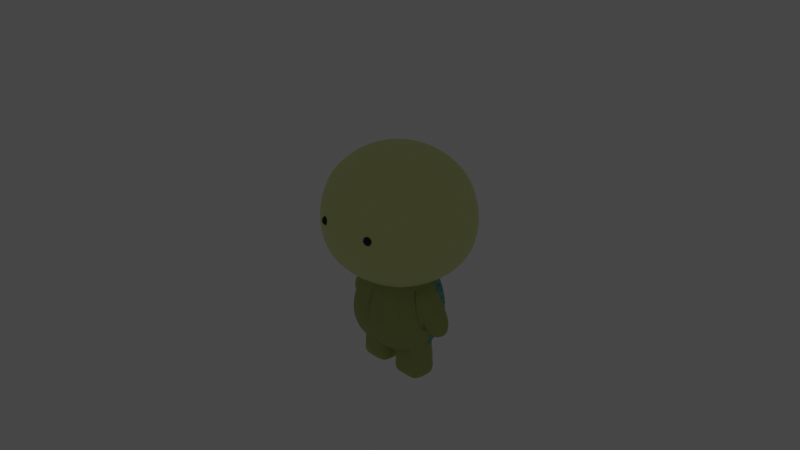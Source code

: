 # Source: miffy.blend  (saved by Blender 3.5.10; exported with 4.5.12 LTS)
import bpy
from mathutils import Matrix  # noqa: F401  (used for matrix-valued properties, if any)

bpy.ops.wm.read_factory_settings(use_empty=True)
scene = bpy.context.scene
scene.name = 'Scene'

# ---- collections
col_collection = bpy.data.collections.new('Collection'); scene.collection.children.link(col_collection)
col_camera___light = bpy.data.collections.new('Camera & Light'); scene.collection.children.link(col_camera___light)

# ---- materials (node trees are filled in below, after node groups)
mat_material = bpy.data.materials.new('Material')
mat_material.alpha_threshold = 0.0
mat_material.use_transparent_shadow = False
mat_material.roughness = 0.5
mat_material.line_color = (0.0, 0.0, 0.0, 1.0)
mat_material_003 = bpy.data.materials.new('Material.003')
mat_material_003.use_transparent_shadow = False
mat_material_002 = bpy.data.materials.new('Material.002')
mat_material_002.use_transparent_shadow = False

# ---- material node trees
mat_material.use_nodes = True; mat_material.node_tree.nodes.clear()
_N = mat_material.node_tree.nodes; _L = mat_material.node_tree.links
n0 = _N.new('ShaderNodeOutputMaterial'); n0.name = 'Material Output'; n0.location = (300, 300)
n1 = _N.new('ShaderNodeBsdfPrincipled'); n1.name = 'Principled BSDF'; n1.location = (10, 300)
n1.distribution = 'GGX'
n1.subsurface_method = 'RANDOM_WALK_SKIN'
n1.inputs[0].default_value = (0.738, 0.8, 0.324, 1.0)
n1.inputs[3].default_value = 1.45
n1.inputs[27].default_value = (0.0, 0.0, 0.0, 1.0)
n1.inputs[28].default_value = 1.0
_L.new(n1.outputs[0], n0.inputs[0])
n0.is_active_output = True
mat_material_003.use_nodes = True; mat_material_003.node_tree.nodes.clear()
_N = mat_material_003.node_tree.nodes; _L = mat_material_003.node_tree.links
n0 = _N.new('ShaderNodeBsdfPrincipled'); n0.name = 'Principled BSDF'; n0.location = (10, 300)
n0.distribution = 'GGX'
n0.subsurface_method = 'RANDOM_WALK_SKIN'
n0.inputs[0].default_value = (0.0, 0.0, 0.0, 1.0)
n0.inputs[3].default_value = 1.45
n0.inputs[27].default_value = (0.0, 0.0, 0.0, 1.0)
n0.inputs[28].default_value = 1.0
n1 = _N.new('ShaderNodeOutputMaterial'); n1.name = 'Material Output'; n1.location = (300, 300)
_L.new(n0.outputs[0], n1.inputs[0])
n1.is_active_output = True
mat_material_002.use_nodes = True; mat_material_002.node_tree.nodes.clear()
_N = mat_material_002.node_tree.nodes; _L = mat_material_002.node_tree.links
n0 = _N.new('ShaderNodeBsdfPrincipled'); n0.name = 'Principled BSDF'; n0.location = (10, 300)
n0.distribution = 'GGX'
n0.subsurface_method = 'RANDOM_WALK_SKIN'
n0.inputs[0].default_value = (0.286, 0.7427, 0.7005, 1.0)
n0.inputs[3].default_value = 1.45
n0.inputs[27].default_value = (0.0, 0.0, 0.0, 1.0)
n0.inputs[28].default_value = 1.0
n1 = _N.new('ShaderNodeOutputMaterial'); n1.name = 'Material Output'; n1.location = (300, 300)
_L.new(n0.outputs[0], n1.inputs[0])
n1.is_active_output = True

# ---- world
world_world = bpy.data.worlds.new('World'); scene.world = world_world
world_world.use_nodes = True; world_world.node_tree.nodes.clear()
_N = world_world.node_tree.nodes; _L = world_world.node_tree.links
n0 = _N.new('ShaderNodeOutputWorld'); n0.name = 'World Output'; n0.location = (300, 300)
n1 = _N.new('ShaderNodeBackground'); n1.name = 'Background'; n1.location = (10, 300)
n1.inputs[0].default_value = (0.05088, 0.05088, 0.05088, 1.0)
_L.new(n1.outputs[0], n0.inputs[0])
n0.is_active_output = True
world_world.color = (0.05088, 0.05088, 0.05088)
world_world.use_sun_shadow = False
world_world.sun_shadow_jitter_overblur = 0.0

# ---- cameras
cam_camera = bpy.data.cameras.new('Camera')
cam_camera.clip_end = 100.0
cam_camera.ortho_scale = 7.314

# ---- lights
light_light = bpy.data.lights.new('Light', 'POINT')
light_light.transmission_factor = 0.0
light_light.energy = 1000.0
light_light.shadow_soft_size = 0.1
light_light.shadow_maximum_resolution = 0.006
light_light.use_absolute_resolution = True

# ---- meshes
me_cube = bpy.data.meshes.new('Cube')
me_cube.from_pydata([(0.5, 0.4793, 0.5), (0.5, 0.4793, -0.4062), (0.5, -0.4793, 0.5), (0.5, -0.4793, -0.4062), (0.2966, 0.5492, -0.4606), (0.0, 0.5843, -0.4873), (0.5729, 0.5492, 0.298), (0.6096, 0.5843, 0.01762), (0.5729, 0.5492, -0.2421), (0.5729, -0.5492, 0.298), (0.6096, -0.5843, 0.01762), (0.5729, -0.5492, -0.2421), (0.2966, -0.5492, 0.5729), (0.0, -0.5843, 0.6096), (0.5729, 0.2844, 0.5729), (0.6096, -2.392e-09, 0.6096), (0.5729, -0.2844, 0.5729), (0.0, -0.5843, -0.4873), (0.2966, -0.5492, -0.4606), (0.0, 0.5843, 0.6096), (0.2966, 0.5492, 0.5729), (0.5729, -0.2844, -0.4606), (0.6096, -2.392e-09, -0.4873), (0.5729, 0.2844, -0.4606), (0.3162, 0.3031, 0.729), (0.0, 0.3193, 0.7818), (0.3331, -6.856e-09, 0.7818), (0.0, 7.428e-09, 0.8395), (0.3162, -0.3031, 0.729), (0.0, -0.3193, 0.7818), (0.3162, -0.6988, -0.2569), (0.3331, -0.7494, 0.01873), (0.3162, -0.6988, 0.3172), (0.0, -0.7494, -0.27), (0.0, -0.8047, 0.01969), (0.0, -0.7494, 0.334), (0.0, 0.3193, -0.6002), (0.3162, 0.3031, -0.5682), (0.0, -5.963e-09, -0.6295), (0.3331, 4.75e-09, -0.6002), (0.0, -0.3193, -0.6002), (0.3162, -0.3031, -0.5682), (0.729, 0.3031, -0.2569), (0.7818, 0.3193, 0.01873), (0.729, 0.3031, 0.3172), (0.7818, -1.4e-08, -0.27), (0.8395, 8.321e-09, 0.01969), (0.7818, 8.321e-09, 0.334), (0.729, -0.3031, -0.2569), (0.7818, -0.3193, 0.01873), (0.729, -0.3031, 0.3172), (0.0, 0.7494, -0.27), (0.0, 0.8047, 0.01969), (0.0, 0.7494, 0.334), (0.3162, 0.6988, -0.2569), (0.3331, 0.7494, 0.01873), (0.3162, 0.6988, 0.3172)], [], [(24, 25, 27, 26), (26, 27, 29, 28), (0, 20, 24, 14), (20, 19, 25, 24), (28, 29, 13, 12), (16, 28, 12, 2), (15, 26, 28, 16), (14, 24, 26, 15), (30, 31, 34, 33), (31, 32, 35, 34), (3, 11, 30, 18), (11, 10, 31, 30), (10, 9, 32, 31), (9, 2, 12, 32), (32, 12, 13, 35), (18, 30, 33, 17), (36, 37, 39, 38), (38, 39, 41, 40), (5, 4, 37, 36), (4, 1, 23, 37), (37, 23, 22, 39), (39, 22, 21, 41), (41, 21, 3, 18), (40, 41, 18, 17), (42, 43, 46, 45), (43, 44, 47, 46), (45, 46, 49, 48), (46, 47, 50, 49), (1, 8, 42, 23), (8, 7, 43, 42), (7, 6, 44, 43), (6, 0, 14, 44), (44, 14, 15, 47), (47, 15, 16, 50), (50, 16, 2, 9), (49, 50, 9, 10), (48, 49, 10, 11), (21, 48, 11, 3), (22, 45, 48, 21), (23, 42, 45, 22), (51, 52, 55, 54), (52, 53, 56, 55), (53, 19, 20, 56), (56, 20, 0, 6), (55, 56, 6, 7), (54, 55, 7, 8), (4, 54, 8, 1), (5, 51, 54, 4)])
me_cube.polygons.foreach_set('use_smooth', [True] * 48)
_uv = me_cube.uv_layers.new(name='UVMap')
_uv.uv.foreach_set('vector', [0.6875, 0.5625, 0.75, 0.5625, 0.75, 0.625, 0.6875, 0.625, 0.6875, 0.625, 0.75, 0.625, 0.75, 0.6875, 0.6875, 0.6875, 0.625, 0.5, 0.6875, 0.5, 0.6875, 0.5625, 0.625, 0.5625, 0.6875, 0.5, 0.75, 0.5, 0.75, 0.5625, 0.6875, 0.5625, 0.6875, 0.6875, 0.75, 0.6875, 0.75, 0.75, 0.6875, 0.75, 0.625, 0.6875, 0.6875, 0.6875, 0.6875, 0.75, 0.625, 0.75, 0.625, 0.625, 0.6875, 0.625, 0.6875, 0.6875, 0.625, 0.6875, 0.625, 0.5625, 0.6875, 0.5625, 0.6875, 0.625, 0.625, 0.625, 0.4375, 0.8125, 0.5, 0.8125, 0.5, 0.875, 0.4375, 0.875, 0.5, 0.8125, 0.5625, 0.8125, 0.5625, 0.875, 0.5, 0.875, 0.375, 0.75, 0.4375, 0.75, 0.4375, 0.8125, 0.375, 0.8125, 0.4375, 0.75, 0.5, 0.75, 0.5, 0.8125, 0.4375, 0.8125, 0.5, 0.75, 0.5625, 0.75, 0.5625, 0.8125, 0.5, 0.8125, 0.5625, 0.75, 0.625, 0.75, 0.625, 0.8125, 0.5625, 0.8125, 0.5625, 0.8125, 0.625, 0.8125, 0.625, 0.875, 0.5625, 0.875, 0.375, 0.8125, 0.4375, 0.8125, 0.4375, 0.875, 0.375, 0.875, 0.25, 0.5625, 0.3125, 0.5625, 0.3125, 0.625, 0.25, 0.625, 0.25, 0.625, 0.3125, 0.625, 0.3125, 0.6875, 0.25, 0.6875, 0.25, 0.5, 0.3125, 0.5, 0.3125, 0.5625, 0.25, 0.5625, 0.3125, 0.5, 0.375, 0.5, 0.375, 0.5625, 0.3125, 0.5625, 0.3125, 0.5625, 0.375, 0.5625, 0.375, 0.625, 0.3125, 0.625, 0.3125, 0.625, 0.375, 0.625, 0.375, 0.6875, 0.3125, 0.6875, 0.3125, 0.6875, 0.375, 0.6875, 0.375, 0.75, 0.3125, 0.75, 0.25, 0.6875, 0.3125, 0.6875, 0.3125, 0.75, 0.25, 0.75, 0.4375, 0.5625, 0.5, 0.5625, 0.5, 0.625, 0.4375, 0.625, 0.5, 0.5625, 0.5625, 0.5625, 0.5625, 0.625, 0.5, 0.625, 0.4375, 0.625, 0.5, 0.625, 0.5, 0.6875, 0.4375, 0.6875, 0.5, 0.625, 0.5625, 0.625, 0.5625, 0.6875, 0.5, 0.6875, 0.375, 0.5, 0.4375, 0.5, 0.4375, 0.5625, 0.375, 0.5625, 0.4375, 0.5, 0.5, 0.5, 0.5, 0.5625, 0.4375, 0.5625, 0.5, 0.5, 0.5625, 0.5, 0.5625, 0.5625, 0.5, 0.5625, 0.5625, 0.5, 0.625, 0.5, 0.625, 0.5625, 0.5625, 0.5625, 0.5625, 0.5625, 0.625, 0.5625, 0.625, 0.625, 0.5625, 0.625, 0.5625, 0.625, 0.625, 0.625, 0.625, 0.6875, 0.5625, 0.6875, 0.5625, 0.6875, 0.625, 0.6875, 0.625, 0.75, 0.5625, 0.75, 0.5, 0.6875, 0.5625, 0.6875, 0.5625, 0.75, 0.5, 0.75, 0.4375, 0.6875, 0.5, 0.6875, 0.5, 0.75, 0.4375, 0.75, 0.375, 0.6875, 0.4375, 0.6875, 0.4375, 0.75, 0.375, 0.75, 0.375, 0.625, 0.4375, 0.625, 0.4375, 0.6875, 0.375, 0.6875, 0.375, 0.5625, 0.4375, 0.5625, 0.4375, 0.625, 0.375, 0.625, 0.4375, 0.375, 0.5, 0.375, 0.5, 0.4375, 0.4375, 0.4375, 0.5, 0.375, 0.5625, 0.375, 0.5625, 0.4375, 0.5, 0.4375, 0.5625, 0.375, 0.625, 0.375, 0.625, 0.4375, 0.5625, 0.4375, 0.5625, 0.4375, 0.625, 0.4375, 0.625, 0.5, 0.5625, 0.5, 0.5, 0.4375, 0.5625, 0.4375, 0.5625, 0.5, 0.5, 0.5, 0.4375, 0.4375, 0.5, 0.4375, 0.5, 0.5, 0.4375, 0.5, 0.375, 0.4375, 0.4375, 0.4375, 0.4375, 0.5, 0.375, 0.5, 0.375, 0.375, 0.4375, 0.375, 0.4375, 0.4375, 0.375, 0.4375])
me_cube.materials.append(mat_material)
me_cube.use_mirror_vertex_groups = False
me_cube.update()
me_sphere = bpy.data.meshes.new('Sphere')
me_sphere.from_pydata([(0.0, 0.9239, 0.3827), (0.0, 1.0, 0.0), (0.0, 0.9239, -0.3827), (0.0, 0.3827, -0.9239), (0.1464, 0.3536, 0.9239), (0.2706, 0.6533, 0.7071), (0.3536, 0.8536, 0.3827), (0.3827, 0.9239, 0.0), (0.3536, 0.8536, -0.3827), (0.2706, 0.6533, -0.7071), (0.1464, 0.3536, -0.9239), (0.2706, 0.2706, 0.9239), (0.5, 0.5, 0.7071), (0.6533, 0.6533, 0.3827), (0.7071, 0.7071, 0.0), (0.6533, 0.6533, -0.3827), (0.5, 0.5, -0.7071), (0.2706, 0.2706, -0.9239), (0.3536, 0.1464, 0.9239), (0.6533, 0.2706, 0.7071), (0.8536, 0.3536, 0.3827), (0.9239, 0.3827, 0.0), (0.8536, 0.3536, -0.3827), (0.6533, 0.2706, -0.7071), (0.3536, 0.1464, -0.9239), (0.3827, -4.47e-08, 0.9239), (0.7071, -8.941e-08, 0.7071), (0.9239, -1.192e-07, 0.3827), (1.0, -1.49e-07, 0.0), (0.9239, -1.192e-07, -0.3827), (0.7071, -8.941e-08, -0.7071), (0.3827, -4.47e-08, -0.9239), (0.3536, -0.1464, 0.9239), (0.6533, -0.2706, 0.7071), (0.8536, -0.3536, 0.3827), (0.9239, -0.3827, 0.0), (0.8536, -0.3536, -0.3827), (0.6533, -0.2706, -0.7071), (0.3536, -0.1464, -0.9239), (0.2706, -0.2706, 0.9239), (0.5, -0.5, 0.7071), (0.6533, -0.6533, 0.3827), (0.7071, -0.7071, 0.0), (0.6533, -0.6533, -0.3827), (0.5, -0.5, -0.7071), (0.2706, -0.2706, -0.9239), (0.1464, -0.3536, 0.9239), (0.2706, -0.6533, 0.7071), (0.3536, -0.8536, 0.3827), (0.3827, -0.9239, 0.0), (0.3536, -0.8536, -0.3827), (0.2706, -0.6533, -0.7071), (0.1464, -0.3536, -0.9239), (-1.192e-07, -0.3827, 0.9239), (-2.235e-07, -0.7071, 0.7071), (-2.384e-07, -0.9239, 0.3827), (-3.576e-07, -1.0, 0.0), (-2.384e-07, -0.9239, -0.3827), (-2.235e-07, -0.7071, -0.7071), (-1.192e-07, -0.3827, -0.9239), (0.0, 0.0, -1.0), (0.0, 0.0, 1.0), (-0.1464, -0.3536, 0.9239), (-0.2706, -0.6533, 0.7071), (-0.3536, -0.8536, 0.3827), (-0.3827, -0.9239, 0.0), (-0.3536, -0.8536, -0.3827), (-0.2706, -0.6533, -0.7071), (-0.1464, -0.3536, -0.9239), (-0.2706, -0.2706, 0.9239), (-0.5, -0.5, 0.7071), (-0.6533, -0.6533, 0.3827), (-0.7071, -0.7071, 0.0), (-0.6533, -0.6533, -0.3827), (-0.5, -0.5, -0.7071), (-0.2706, -0.2706, -0.9239), (-0.3536, -0.1464, 0.9239), (-0.6533, -0.2706, 0.7071), (-0.8536, -0.3536, 0.3827), (-0.9239, -0.3827, 0.0), (-0.8536, -0.3536, -0.3827), (-0.6533, -0.2706, -0.7071), (-0.3536, -0.1464, -0.9239), (-0.3827, 1.788e-07, 0.9239), (-0.7071, 3.278e-07, 0.7071), (-0.9239, 3.576e-07, 0.3827), (-1.0, 5.066e-07, 0.0), (-0.9239, 3.576e-07, -0.3827), (-0.7071, 3.278e-07, -0.7071), (-0.3827, 1.788e-07, -0.9239), (-0.3536, 0.1464, 0.9239), (-0.6533, 0.2706, 0.7071), (-0.8536, 0.3536, 0.3827), (-0.9239, 0.3827, 0.0), (-0.8536, 0.3536, -0.3827), (-0.6533, 0.2706, -0.7071), (-0.3536, 0.1464, -0.9239), (-0.2706, 0.2706, 0.9239), (-0.5, 0.5, 0.7071), (-0.6533, 0.6533, 0.3827), (-0.7071, 0.7071, 0.0), (-0.6533, 0.6533, -0.3827), (-0.5, 0.5, -0.7071), (-0.2706, 0.2706, -0.9239), (-0.1464, 0.3536, 0.9239), (-0.2706, 0.6533, 0.7071), (-0.3536, 0.8536, 0.3827), (-0.3827, 0.9239, 0.0), (-0.3536, 0.8536, -0.3827), (-0.2706, 0.6533, -0.7071), (-0.1464, 0.3536, -0.9239), (2.384e-07, 0.3827, 0.9239), (4.47e-07, 0.7071, 0.7071), (4.47e-07, 0.7071, -0.7071)], [], [(1, 0, 6, 7), (112, 111, 4, 5), (3, 113, 9, 10), (2, 1, 7, 8), (0, 112, 5, 6), (111, 61, 4), (60, 3, 10), (113, 2, 8, 9), (10, 9, 16, 17), (8, 7, 14, 15), (6, 5, 12, 13), (4, 61, 11), (60, 10, 17), (9, 8, 15, 16), (7, 6, 13, 14), (5, 4, 11, 12), (11, 61, 18), (60, 17, 24), (16, 15, 22, 23), (14, 13, 20, 21), (12, 11, 18, 19), (17, 16, 23, 24), (15, 14, 21, 22), (13, 12, 19, 20), (23, 22, 29, 30), (21, 20, 27, 28), (19, 18, 25, 26), (24, 23, 30, 31), (22, 21, 28, 29), (20, 19, 26, 27), (18, 61, 25), (60, 24, 31), (31, 30, 37, 38), (29, 28, 35, 36), (27, 26, 33, 34), (25, 61, 32), (60, 31, 38), (30, 29, 36, 37), (28, 27, 34, 35), (26, 25, 32, 33), (36, 35, 42, 43), (34, 33, 40, 41), (32, 61, 39), (60, 38, 45), (37, 36, 43, 44), (35, 34, 41, 42), (33, 32, 39, 40), (38, 37, 44, 45), (60, 45, 52), (44, 43, 50, 51), (42, 41, 48, 49), (40, 39, 46, 47), (45, 44, 51, 52), (43, 42, 49, 50), (41, 40, 47, 48), (39, 61, 46), (49, 48, 55, 56), (47, 46, 53, 54), (52, 51, 58, 59), (50, 49, 56, 57), (48, 47, 54, 55), (46, 61, 53), (60, 52, 59), (51, 50, 57, 58), (59, 58, 67, 68), (57, 56, 65, 66), (55, 54, 63, 64), (53, 61, 62), (60, 59, 68), (58, 57, 66, 67), (56, 55, 64, 65), (54, 53, 62, 63), (64, 63, 70, 71), (62, 61, 69), (60, 68, 75), (67, 66, 73, 74), (65, 64, 71, 72), (63, 62, 69, 70), (68, 67, 74, 75), (66, 65, 72, 73), (60, 75, 82), (74, 73, 80, 81), (72, 71, 78, 79), (70, 69, 76, 77), (75, 74, 81, 82), (73, 72, 79, 80), (71, 70, 77, 78), (69, 61, 76), (77, 76, 83, 84), (82, 81, 88, 89), (80, 79, 86, 87), (78, 77, 84, 85), (76, 61, 83), (60, 82, 89), (81, 80, 87, 88), (79, 78, 85, 86), (89, 88, 95, 96), (87, 86, 93, 94), (85, 84, 91, 92), (83, 61, 90), (60, 89, 96), (88, 87, 94, 95), (86, 85, 92, 93), (84, 83, 90, 91), (90, 61, 97), (60, 96, 103), (95, 94, 101, 102), (93, 92, 99, 100), (91, 90, 97, 98), (96, 95, 102, 103), (94, 93, 100, 101), (92, 91, 98, 99), (102, 101, 108, 109), (100, 99, 106, 107), (98, 97, 104, 105), (103, 102, 109, 110), (101, 100, 107, 108), (99, 98, 105, 106), (97, 61, 104), (60, 103, 110), (110, 109, 113, 3), (108, 107, 1, 2), (106, 105, 112, 0), (104, 61, 111), (60, 110, 3), (109, 108, 2, 113), (107, 106, 0, 1), (105, 104, 111, 112)])
me_sphere.polygons.foreach_set('use_smooth', [True] * 128)
_uv = me_sphere.uv_layers.new(name='UVMap')
_uv.uv.foreach_set('vector', [0.75, 0.5, 0.75, 0.625, 0.6875, 0.625, 0.6875, 0.5, 0.75, 0.75, 0.75, 0.875, 0.6875, 0.875, 0.6875, 0.75, 0.75, 0.125, 0.75, 0.25, 0.6875, 0.25, 0.6875, 0.125, 0.75, 0.375, 0.75, 0.5, 0.6875, 0.5, 0.6875, 0.375, 0.75, 0.625, 0.75, 0.75, 0.6875, 0.75, 0.6875, 0.625, 0.75, 0.875, 0.7187, 1.0, 0.6875, 0.875, 0.7188, 0.0, 0.75, 0.125, 0.6875, 0.125, 0.75, 0.25, 0.75, 0.375, 0.6875, 0.375, 0.6875, 0.25, 0.6875, 0.125, 0.6875, 0.25, 0.625, 0.25, 0.625, 0.125, 0.6875, 0.375, 0.6875, 0.5, 0.625, 0.5, 0.625, 0.375, 0.6875, 0.625, 0.6875, 0.75, 0.625, 0.75, 0.625, 0.625, 0.6875, 0.875, 0.6562, 1.0, 0.625, 0.875, 0.6562, 0.0, 0.6875, 0.125, 0.625, 0.125, 0.6875, 0.25, 0.6875, 0.375, 0.625, 0.375, 0.625, 0.25, 0.6875, 0.5, 0.6875, 0.625, 0.625, 0.625, 0.625, 0.5, 0.6875, 0.75, 0.6875, 0.875, 0.625, 0.875, 0.625, 0.75, 0.625, 0.875, 0.5938, 1.0, 0.5625, 0.875, 0.5938, 0.0, 0.625, 0.125, 0.5625, 0.125, 0.625, 0.25, 0.625, 0.375, 0.5625, 0.375, 0.5625, 0.25, 0.625, 0.5, 0.625, 0.625, 0.5625, 0.625, 0.5625, 0.5, 0.625, 0.75, 0.625, 0.875, 0.5625, 0.875, 0.5625, 0.75, 0.625, 0.125, 0.625, 0.25, 0.5625, 0.25, 0.5625, 0.125, 0.625, 0.375, 0.625, 0.5, 0.5625, 0.5, 0.5625, 0.375, 0.625, 0.625, 0.625, 0.75, 0.5625, 0.75, 0.5625, 0.625, 0.5625, 0.25, 0.5625, 0.375, 0.5, 0.375, 0.5, 0.25, 0.5625, 0.5, 0.5625, 0.625, 0.5, 0.625, 0.5, 0.5, 0.5625, 0.75, 0.5625, 0.875, 0.5, 0.875, 0.5, 0.75, 0.5625, 0.125, 0.5625, 0.25, 0.5, 0.25, 0.5, 0.125, 0.5625, 0.375, 0.5625, 0.5, 0.5, 0.5, 0.5, 0.375, 0.5625, 0.625, 0.5625, 0.75, 0.5, 0.75, 0.5, 0.625, 0.5625, 0.875, 0.5312, 1.0, 0.5, 0.875, 0.5312, 0.0, 0.5625, 0.125, 0.5, 0.125, 0.5, 0.125, 0.5, 0.25, 0.4375, 0.25, 0.4375, 0.125, 0.5, 0.375, 0.5, 0.5, 0.4375, 0.5, 0.4375, 0.375, 0.5, 0.625, 0.5, 0.75, 0.4375, 0.75, 0.4375, 0.625, 0.5, 0.875, 0.4687, 1.0, 0.4375, 0.875, 0.4687, 0.0, 0.5, 0.125, 0.4375, 0.125, 0.5, 0.25, 0.5, 0.375, 0.4375, 0.375, 0.4375, 0.25, 0.5, 0.5, 0.5, 0.625, 0.4375, 0.625, 0.4375, 0.5, 0.5, 0.75, 0.5, 0.875, 0.4375, 0.875, 0.4375, 0.75, 0.4375, 0.375, 0.4375, 0.5, 0.375, 0.5, 0.375, 0.375, 0.4375, 0.625, 0.4375, 0.75, 0.375, 0.75, 0.375, 0.625, 0.4375, 0.875, 0.4062, 1.0, 0.375, 0.875, 0.4062, 0.0, 0.4375, 0.125, 0.375, 0.125, 0.4375, 0.25, 0.4375, 0.375, 0.375, 0.375, 0.375, 0.25, 0.4375, 0.5, 0.4375, 0.625, 0.375, 0.625, 0.375, 0.5, 0.4375, 0.75, 0.4375, 0.875, 0.375, 0.875, 0.375, 0.75, 0.4375, 0.125, 0.4375, 0.25, 0.375, 0.25, 0.375, 0.125, 0.3437, 0.0, 0.375, 0.125, 0.3125, 0.125, 0.375, 0.25, 0.375, 0.375, 0.3125, 0.375, 0.3125, 0.25, 0.375, 0.5, 0.375, 0.625, 0.3125, 0.625, 0.3125, 0.5, 0.375, 0.75, 0.375, 0.875, 0.3125, 0.875, 0.3125, 0.75, 0.375, 0.125, 0.375, 0.25, 0.3125, 0.25, 0.3125, 0.125, 0.375, 0.375, 0.375, 0.5, 0.3125, 0.5, 0.3125, 0.375, 0.375, 0.625, 0.375, 0.75, 0.3125, 0.75, 0.3125, 0.625, 0.375, 0.875, 0.3437, 1.0, 0.3125, 0.875, 0.3125, 0.5, 0.3125, 0.625, 0.25, 0.625, 0.25, 0.5, 0.3125, 0.75, 0.3125, 0.875, 0.25, 0.875, 0.25, 0.75, 0.3125, 0.125, 0.3125, 0.25, 0.25, 0.25, 0.25, 0.125, 0.3125, 0.375, 0.3125, 0.5, 0.25, 0.5, 0.25, 0.375, 0.3125, 0.625, 0.3125, 0.75, 0.25, 0.75, 0.25, 0.625, 0.3125, 0.875, 0.2812, 1.0, 0.25, 0.875, 0.2812, 0.0, 0.3125, 0.125, 0.25, 0.125, 0.3125, 0.25, 0.3125, 0.375, 0.25, 0.375, 0.25, 0.25, 0.25, 0.125, 0.25, 0.25, 0.1875, 0.25, 0.1875, 0.125, 0.25, 0.375, 0.25, 0.5, 0.1875, 0.5, 0.1875, 0.375, 0.25, 0.625, 0.25, 0.75, 0.1875, 0.75, 0.1875, 0.625, 0.25, 0.875, 0.2187, 1.0, 0.1875, 0.875, 0.2187, 0.0, 0.25, 0.125, 0.1875, 0.125, 0.25, 0.25, 0.25, 0.375, 0.1875, 0.375, 0.1875, 0.25, 0.25, 0.5, 0.25, 0.625, 0.1875, 0.625, 0.1875, 0.5, 0.25, 0.75, 0.25, 0.875, 0.1875, 0.875, 0.1875, 0.75, 0.1875, 0.625, 0.1875, 0.75, 0.125, 0.75, 0.125, 0.625, 0.1875, 0.875, 0.1562, 1.0, 0.125, 0.875, 0.1562, 0.0, 0.1875, 0.125, 0.125, 0.125, 0.1875, 0.25, 0.1875, 0.375, 0.125, 0.375, 0.125, 0.25, 0.1875, 0.5, 0.1875, 0.625, 0.125, 0.625, 0.125, 0.5, 0.1875, 0.75, 0.1875, 0.875, 0.125, 0.875, 0.125, 0.75, 0.1875, 0.125, 0.1875, 0.25, 0.125, 0.25, 0.125, 0.125, 0.1875, 0.375, 0.1875, 0.5, 0.125, 0.5, 0.125, 0.375, 0.09375, 0.0, 0.125, 0.125, 0.0625, 0.125, 0.125, 0.25, 0.125, 0.375, 0.0625, 0.375, 0.0625, 0.25, 0.125, 0.5, 0.125, 0.625, 0.0625, 0.625, 0.0625, 0.5, 0.125, 0.75, 0.125, 0.875, 0.0625, 0.875, 0.0625, 0.75, 0.125, 0.125, 0.125, 0.25, 0.0625, 0.25, 0.0625, 0.125, 0.125, 0.375, 0.125, 0.5, 0.0625, 0.5, 0.0625, 0.375, 0.125, 0.625, 0.125, 0.75, 0.0625, 0.75, 0.0625, 0.625, 0.125, 0.875, 0.09375, 1.0, 0.0625, 0.875, 0.0625, 0.75, 0.0625, 0.875, 0.0, 0.875, 0.0, 0.75, 0.0625, 0.125, 0.0625, 0.25, 0.0, 0.25, 0.0, 0.125, 0.0625, 0.375, 0.0625, 0.5, 0.0, 0.5, 0.0, 0.375, 0.0625, 0.625, 0.0625, 0.75, 0.0, 0.75, 0.0, 0.625, 0.0625, 0.875, 0.03125, 1.0, 0.0, 0.875, 0.03125, 0.0, 0.0625, 0.125, 0.0, 0.125, 0.0625, 0.25, 0.0625, 0.375, 0.0, 0.375, 0.0, 0.25, 0.0625, 0.5, 0.0625, 0.625, 0.0, 0.625, 0.0, 0.5, 1.0, 0.125, 1.0, 0.25, 0.9375, 0.25, 0.9375, 0.125, 1.0, 0.375, 1.0, 0.5, 0.9375, 0.5, 0.9375, 0.375, 1.0, 0.625, 1.0, 0.75, 0.9375, 0.75, 0.9375, 0.625, 1.0, 0.875, 0.9687, 1.0, 0.9375, 0.875, 0.9687, 0.0, 1.0, 0.125, 0.9375, 0.125, 1.0, 0.25, 1.0, 0.375, 0.9375, 0.375, 0.9375, 0.25, 1.0, 0.5, 1.0, 0.625, 0.9375, 0.625, 0.9375, 0.5, 1.0, 0.75, 1.0, 0.875, 0.9375, 0.875, 0.9375, 0.75, 0.9375, 0.875, 0.9062, 1.0, 0.875, 0.875, 0.9062, 0.0, 0.9375, 0.125, 0.875, 0.125, 0.9375, 0.25, 0.9375, 0.375, 0.875, 0.375, 0.875, 0.25, 0.9375, 0.5, 0.9375, 0.625, 0.875, 0.625, 0.875, 0.5, 0.9375, 0.75, 0.9375, 0.875, 0.875, 0.875, 0.875, 0.75, 0.9375, 0.125, 0.9375, 0.25, 0.875, 0.25, 0.875, 0.125, 0.9375, 0.375, 0.9375, 0.5, 0.875, 0.5, 0.875, 0.375, 0.9375, 0.625, 0.9375, 0.75, 0.875, 0.75, 0.875, 0.625, 0.875, 0.25, 0.875, 0.375, 0.8125, 0.375, 0.8125, 0.25, 0.875, 0.5, 0.875, 0.625, 0.8125, 0.625, 0.8125, 0.5, 0.875, 0.75, 0.875, 0.875, 0.8125, 0.875, 0.8125, 0.75, 0.875, 0.125, 0.875, 0.25, 0.8125, 0.25, 0.8125, 0.125, 0.875, 0.375, 0.875, 0.5, 0.8125, 0.5, 0.8125, 0.375, 0.875, 0.625, 0.875, 0.75, 0.8125, 0.75, 0.8125, 0.625, 0.875, 0.875, 0.8437, 1.0, 0.8125, 0.875, 0.8437, 0.0, 0.875, 0.125, 0.8125, 0.125, 0.8125, 0.125, 0.8125, 0.25, 0.75, 0.25, 0.75, 0.125, 0.8125, 0.375, 0.8125, 0.5, 0.75, 0.5, 0.75, 0.375, 0.8125, 0.625, 0.8125, 0.75, 0.75, 0.75, 0.75, 0.625, 0.8125, 0.875, 0.7812, 1.0, 0.75, 0.875, 0.7812, 0.0, 0.8125, 0.125, 0.75, 0.125, 0.8125, 0.25, 0.8125, 0.375, 0.75, 0.375, 0.75, 0.25, 0.8125, 0.5, 0.8125, 0.625, 0.75, 0.625, 0.75, 0.5, 0.8125, 0.75, 0.8125, 0.875, 0.75, 0.875, 0.75, 0.75])
me_sphere.materials.append(mat_material_003)
me_sphere.update()
me_cube_001 = bpy.data.meshes.new('Cube.001')
me_cube_001.from_pydata([(0.3862, -0.49, -0.5291), (0.4295, -0.5508, 0.5531), (0.3769, -0.2868, -0.6005), (0.5449, 0.01947, 0.6187), (0.5138, -0.2659, 0.576), (0.4926, -0.643, 0.3076), (0.5697, -0.6897, -0.08334), (0.4922, -0.5907, -0.3885), (0.0, -0.5705, -0.5043), (0.1993, -0.5566, -0.5257), (0.2444, -0.6226, 0.6543), (-0.009739, -0.6075, 0.6704), (0.6183, -0.01206, -0.5104), (0.7736, -0.004367, -0.09924), (0.5717, -0.3249, -0.4857), (0.7197, -0.3146, -0.09715), (0.6345, -0.293, 0.3024), (0.2676, -0.7419, -0.2997), (0.3091, -0.8063, 0.001221), (0.3011, -0.7619, 0.3353), (0.0, -0.7863, -0.3047), (0.0, -0.8412, 0.005769), (-0.001601, -0.7794, 0.3426), (0.0, -0.009737, -0.662), (0.1063, -0.01075, -0.6777), (0.0, -0.2988, -0.6115), (0.111, -0.3003, -0.6272), (0.2469, 0.3691, 0.8737), (-0.007059, 0.3524, 0.9062), (0.2679, 0.02829, 0.9505), (-0.002836, 0.02701, 0.9856), (0.2531, -0.3279, 0.87), (-0.007284, -0.3163, 0.9002), (0.3769, -0.2868, -0.6005), (0.3769, 0.2662, -0.6011), (0.5717, 0.3034, -0.4868), (0.6183, -0.01206, -0.5104), (0.5717, -0.3249, -0.4857), (0.111, 0.2816, -0.6279), (0.1063, -0.01075, -0.6777), (0.111, -0.3003, -0.6272), (0.3769, -0.2868, -0.6005), (0.3769, 0.2662, -0.6011), (0.5717, 0.3034, -0.4868), (0.6183, -0.01206, -0.5104), (0.5717, -0.3249, -0.4857), (0.111, 0.2816, -0.6279), (0.1063, -0.01075, -0.6777), (0.111, -0.3003, -0.6272), (0.3769, -0.2868, -0.6005), (0.3769, 0.2662, -0.6011), (0.5717, 0.3034, -0.4868), (0.6183, -0.01206, -0.5104), (0.5717, -0.3249, -0.4857), (0.111, 0.2816, -0.6279), (0.1063, -0.01075, -0.6777), (0.111, -0.3003, -0.6272), (0.3769, -0.2868, -0.6005), (0.3769, 0.2662, -0.6011), (0.5717, 0.3034, -0.4868), (0.6183, -0.01206, -0.5104), (0.5717, -0.3249, -0.4857), (0.111, 0.2816, -0.6279), (0.1063, -0.01075, -0.6777), (0.111, -0.3003, -0.6272), (0.3769, -0.2868, -0.6005), (0.3769, 0.2662, -0.6011), (0.5717, 0.3034, -0.4868), (0.6183, -0.01206, -0.5104), (0.5717, -0.3249, -0.4857), (0.111, 0.2816, -0.6279), (0.1063, -0.01075, -0.6777), (0.111, -0.3003, -0.6272), (0.3769, -0.2868, -0.6005), (0.3769, 0.2662, -0.6011), (0.5717, 0.3034, -0.4868), (0.6183, -0.01206, -0.5104), (0.5717, -0.3249, -0.4857), (0.111, 0.2816, -0.6279), (0.1063, -0.01075, -0.6777), (0.111, -0.3003, -0.6272), (0.3769, -0.2868, -0.6005), (0.3769, 0.2662, -0.6011), (0.5717, 0.3034, -0.4868), (0.6183, -0.01206, -0.5104), (0.5717, -0.3249, -0.4857), (0.111, 0.2816, -0.6279), (0.1063, -0.01075, -0.6777), (0.111, -0.3003, -0.6272), (0.3769, -0.2868, -0.6005), (0.3769, 0.2662, -0.6011), (0.5717, 0.3034, -0.4868), (0.6183, -0.01206, -0.5104), (0.5717, -0.3249, -0.4857), (0.111, 0.2816, -0.6279), (0.1063, -0.01075, -0.6777), (0.111, -0.3003, -0.6272), (0.3769, -0.2868, -0.6005), (0.3769, 0.2662, -0.6011), (0.5717, 0.3034, -0.4868), (0.6183, -0.01206, -0.5104), (0.5717, -0.3249, -0.4857), (0.111, 0.2816, -0.6279), (0.1063, -0.01075, -0.6777), (0.111, -0.3003, -0.6272), (0.3769, -0.2868, -0.6005), (0.3769, 0.2662, -0.6011), (0.5717, 0.3034, -0.4868), (0.6183, -0.01206, -0.5104), (0.5717, -0.3249, -0.4857), (0.111, 0.2816, -0.6279), (0.1063, -0.01075, -0.6777), (0.111, -0.3003, -0.6272), (0.3769, -0.2868, -0.6005), (0.3769, 0.2662, -0.6011), (0.5717, 0.3034, -0.4868), (0.6183, -0.01206, -0.5104), (0.5717, -0.3249, -0.4857), (0.111, 0.2816, -0.6279), (0.1063, -0.01075, -0.6777), (0.111, -0.3003, -0.6272), (0.3769, -0.2868, -0.6005), (0.3769, 0.2662, -0.6011), (0.5717, 0.3034, -0.4868), (0.6183, -0.01206, -0.5104), (0.5717, -0.3249, -0.4857), (0.111, 0.2816, -0.6279), (0.1063, -0.01075, -0.6777), (0.111, -0.3003, -0.6272), (0.3769, -0.2868, -0.6005), (0.3769, 0.2662, -0.6011), (0.5717, 0.3034, -0.4868), (0.6183, -0.01206, -0.5104), (0.5717, -0.3249, -0.4857), (0.111, 0.2816, -0.6279), (0.1063, -0.01075, -0.6777), (0.111, -0.3003, -0.6272), (0.3769, -0.2868, -0.6005), (0.3769, 0.2662, -0.6011), (0.5717, 0.3034, -0.4868), (0.6183, -0.01206, -0.5104), (0.5717, -0.3249, -0.4857), (0.111, 0.2816, -0.6279), (0.1063, -0.01075, -0.6777), (0.111, -0.3003, -0.6272), (0.3769, -0.2868, -0.6005), (0.3769, 0.2662, -0.6011), (0.5717, 0.3034, -0.4868), (0.6183, -0.01206, -0.5104), (0.5717, -0.3249, -0.4857), (0.111, 0.2816, -0.6279), (0.1063, -0.01075, -0.6777), (0.111, -0.3003, -0.6272), (0.3769, -0.2868, -0.6005), (0.3769, 0.2662, -0.6011), (0.5717, 0.3034, -0.4868), (0.6183, -0.01206, -0.5104), (0.5717, -0.3249, -0.4857), (0.111, 0.2816, -0.6279), (0.1063, -0.01075, -0.6777), (0.111, -0.3003, -0.6272), (0.3769, -0.2868, -0.6005), (0.3769, 0.2662, -0.6011), (0.5717, 0.3034, -0.4868), (0.6183, -0.01206, -0.5104), (0.5717, -0.3249, -0.4857), (0.111, 0.2816, -0.6279), (0.1063, -0.01075, -0.6777), (0.111, -0.3003, -0.6272), (0.3769, -0.2868, -0.6005), (0.3769, 0.2662, -0.6011), (0.5717, 0.3034, -0.4868), (0.6183, -0.01206, -0.5104), (0.5717, -0.3249, -0.4857), (0.111, 0.2816, -0.6279), (0.1063, -0.01075, -0.6777), (0.111, -0.3003, -0.6272), (0.3769, -0.2868, -0.6005), (0.3769, 0.2662, -0.6011), (0.5717, 0.3034, -0.4868), (0.6183, -0.01206, -0.5104), (0.5717, -0.3249, -0.4857), (0.111, 0.2816, -0.6279), (0.1063, -0.01075, -0.6777), (0.111, -0.3003, -0.6272), (0.3769, -0.2868, -0.6005), (0.3769, 0.2662, -0.6011), (0.5717, 0.3034, -0.4868), (0.6183, -0.01206, -0.5104), (0.5717, -0.3249, -0.4857), (0.111, 0.2816, -0.6279), (0.1063, -0.01075, -0.6777), (0.111, -0.3003, -0.6272), (0.3769, -0.2868, -0.6005), (0.3769, 0.2662, -0.6011), (0.5717, 0.3034, -0.4868), (0.6183, -0.01206, -0.5104), (0.5717, -0.3249, -0.4857), (0.111, 0.2816, -0.6279), (0.1063, -0.01075, -0.6777), (0.111, -0.3003, -0.6272), (0.3769, -0.2868, -0.6005), (0.3769, 0.2662, -0.6011), (0.5717, 0.3034, -0.4868), (0.6183, -0.01206, -0.5104), (0.5717, -0.3249, -0.4857), (0.111, 0.2816, -0.6279), (0.1063, -0.01075, -0.6777), (0.111, -0.3003, -0.6272), (0.3769, -0.2868, -0.6005), (0.3769, 0.2662, -0.6011), (0.5717, 0.3034, -0.4868), (0.6183, -0.01206, -0.5104), (0.5717, -0.3249, -0.4857), (0.111, 0.2816, -0.6279), (0.1063, -0.01075, -0.6777), (0.111, -0.3003, -0.6272), (0.3769, -0.2868, -0.6005), (0.3769, 0.2662, -0.6011), (0.5717, 0.3034, -0.4868), (0.6183, -0.01206, -0.5104), (0.5717, -0.3249, -0.4857), (0.111, 0.2816, -0.6279), (0.1063, -0.01075, -0.6777), (0.111, -0.3003, -0.6272), (0.3769, -0.2868, -0.6005), (0.3769, 0.2662, -0.6011), (0.5717, 0.3034, -0.4868), (0.6183, -0.01206, -0.5104), (0.5717, -0.3249, -0.4857), (0.111, 0.2816, -0.6279), (0.1063, -0.01075, -0.6777), (0.111, -0.3003, -0.6272), (0.374, -0.2882, -0.5696), (0.374, 0.2688, -0.5703), (0.5892, 0.289, -0.583), (0.6294, -0.01283, -0.5827), (0.5892, -0.3129, -0.5825), (0.1111, 0.2842, -0.555), (0.1063, -0.007785, -0.5547), (0.1111, -0.2994, -0.5541), (0.3825, -0.2944, -0.7293), (0.3825, 0.2705, -0.7296), (0.6138, 0.2889, -0.7342), (0.6538, -0.01309, -0.7342), (0.6138, -0.3145, -0.7339), (0.1002, 0.2907, -0.7299), (0.09521, -0.01167, -0.7297), (0.1002, -0.3129, -0.7295), (0.3825, -0.2944, -0.8966), (0.3825, 0.2685, -0.8966), (0.6146, 0.287, -0.8966), (0.6543, -0.01299, -0.8966), (0.6146, -0.3129, -0.8966), (0.1002, 0.2874, -0.8966), (0.09521, -0.01299, -0.8966), (0.1002, -0.3129, -0.8966), (0.3828, -0.3014, -0.8966), (0.3828, 0.2754, -0.8966), (0.6207, 0.2944, -0.8966), (0.6614, -0.01299, -0.8966), (0.6207, -0.3203, -0.8966), (0.09359, 0.2948, -0.8966), (0.0885, -0.01299, -0.8966), (0.09359, -0.3203, -0.8966), (0.3828, -0.3014, -1.054), (0.3828, 0.2754, -1.054), (0.6207, 0.2944, -1.054), (0.6614, -0.01299, -1.054), (0.6207, -0.3203, -1.054), (0.09359, 0.2944, -1.054), (0.0885, -0.01299, -1.054), (0.09359, -0.3203, -1.054), (0.3772, -0.1922, -1.054), (0.3772, 0.1663, -1.054), (0.5251, 0.178, -1.054), (0.5504, -0.01299, -1.054), (0.5251, -0.204, -1.054), (0.1974, 0.178, -1.054), (0.1943, -0.01299, -1.054), (0.1974, -0.204, -1.054), (0.368, -0.01299, -1.054), (0.5114, 0.3037, 0.5759), (0.5449, 0.01947, 0.6187), (0.5138, -0.2659, 0.576), (0.7197, 0.3078, -0.09805), (0.6345, 0.3129, 0.3012), (0.7736, -0.004367, -0.09924), (0.7197, -0.3146, -0.09715), (0.6345, -0.293, 0.3024), (0.5114, 0.3037, 0.5759), (0.5449, 0.01947, 0.6187), (0.5138, -0.2659, 0.576), (0.7197, 0.3078, -0.09805), (0.6345, 0.3129, 0.3012), (0.7736, -0.004367, -0.09924), (0.7197, -0.3146, -0.09715), (0.6345, -0.293, 0.3024), (0.5114, 0.3037, 0.5759), (0.5449, 0.01947, 0.6187), (0.5138, -0.2659, 0.576), (0.7197, 0.3078, -0.09805), (0.6345, 0.3129, 0.3012), (0.7736, -0.004367, -0.09924), (0.7197, -0.3146, -0.09715), (0.6345, -0.293, 0.3024), (0.7736, -0.004367, -0.09924), (0.5114, 0.3037, 0.5759), (0.5449, 0.01947, 0.6187), (0.5138, -0.2659, 0.576), (0.7197, 0.3078, -0.09805), (0.6345, 0.3129, 0.3012), (0.7736, -0.004367, -0.09924), (0.7197, -0.3146, -0.09715), (0.6345, -0.293, 0.3024), (0.5114, 0.3037, 0.5759), (0.5449, 0.01947, 0.6187), (0.5138, -0.2659, 0.576), (0.7197, 0.3078, -0.09805), (0.6345, 0.3129, 0.3012), (0.7736, -0.004367, -0.09924), (0.7197, -0.3146, -0.09715), (0.6345, -0.293, 0.3024), (0.5139, 0.2974, 0.5691), (0.5433, 0.01967, 0.6252), (0.5156, -0.2617, 0.5712), (0.7169, 0.2984, -0.08677), (0.7748, -0.00447, -0.1022), (0.7165, -0.3028, -0.0841), (0.6347, -0.3128, 0.3052), (0.5139, 0.2974, 0.5691), (0.5433, 0.01967, 0.6252), (0.5156, -0.2617, 0.5712), (0.7169, 0.2984, -0.08677), (0.7748, -0.00447, -0.1022), (0.7165, -0.3028, -0.0841), (0.6347, -0.3128, 0.3052), (0.7831, 0.2103, 0.4318), (0.7872, 0.02015, 0.4602), (0.7831, -0.1708, 0.4319), (0.7182, 0.2131, -0.01443), (0.7567, 0.2165, 0.2499), (0.7181, 0.004204, -0.01522), (0.7183, -0.2034, -0.01384), (0.7568, -0.1889, 0.2507), (0.9663, 0.1842, 0.1555), (0.9847, 0.01492, 0.1731), (0.9664, -0.1551, 0.1556), (0.8504, 0.1867, -0.1825), (1.022, 0.1897, -0.01817), (0.6756, 0.0007274, -0.1223), (0.6765, -0.1841, -0.1215), (0.8485, -0.1712, 0.04296), (1.037, 0.1052, -0.07742), (1.048, 0.01192, -0.06873), (1.037, -0.08177, -0.07739), (0.8632, 0.1066, -0.2142), (0.9662, 0.1082, -0.1332), (0.8628, 0.004096, -0.2144), (0.8634, -0.09775, -0.214), (0.9665, -0.09066, -0.1329), (0.9604, 0.03365, -0.1755), (0.0, 0.1229, -0.6393), (0.1084, 0.1221, -0.6551), (0.1084, 0.1221, -0.6551), (0.1084, 0.1221, -0.6551), (0.1084, 0.1221, -0.6551), (0.1084, 0.1221, -0.6551), (0.1084, 0.1221, -0.6551), (0.1084, 0.1221, -0.6551), (0.1084, 0.1221, -0.6551), (0.1084, 0.1221, -0.6551), (0.1084, 0.1221, -0.6551), (0.1084, 0.1221, -0.6551), (0.1084, 0.1221, -0.6551), (0.1084, 0.1221, -0.6551), (0.1084, 0.1221, -0.6551), (0.1084, 0.1221, -0.6551), (0.1084, 0.1221, -0.6551), (0.1084, 0.1221, -0.6551), (0.1084, 0.1221, -0.6551), (0.1084, 0.1221, -0.6551), (0.1084, 0.1221, -0.6551), (0.1084, 0.1221, -0.6551), (0.1084, 0.1221, -0.6551), (0.1084, 0.1221, -0.6551), (0.1084, 0.1221, -0.6551), (0.1084, 0.1221, -0.6551), (0.1084, 0.1221, -0.6551), (0.1085, 0.1249, -0.5548), (0.09747, 0.1257, -0.7298), (0.09747, 0.1235, -0.8966), (0.09081, 0.1269, -0.8966), (0.09081, 0.1267, -1.054), (0.1957, 0.07381, -1.054)], [(303, 306)], [(12, 13, 15, 14), (16, 4, 1, 5), (15, 16, 5, 6), (14, 15, 6, 7), (2, 14, 7, 0), (17, 18, 21, 20), (18, 19, 22, 21), (0, 7, 17, 9), (7, 6, 18, 17), (6, 5, 19, 18), (5, 1, 10, 19), (19, 10, 11, 22), (9, 17, 20, 8), (362, 363, 24, 23), (23, 24, 26, 25), (26, 2, 0, 9), (25, 26, 9, 8), (27, 28, 30, 29), (29, 30, 32, 31), (31, 32, 11, 10), (4, 31, 10, 1), (3, 29, 31, 4), (14, 2, 33, 37), (26, 24, 39, 40), (12, 14, 37, 36), (2, 26, 40, 33), (36, 37, 45, 44), (38, 34, 42, 46), (364, 38, 46, 365), (37, 33, 41, 45), (35, 36, 44, 43), (33, 40, 48, 41), (40, 39, 47, 48), (34, 35, 43, 42), (41, 48, 56, 49), (48, 47, 55, 56), (42, 43, 51, 50), (44, 45, 53, 52), (46, 42, 50, 54), (365, 46, 54, 366), (45, 41, 49, 53), (43, 44, 52, 51), (53, 49, 57, 61), (51, 52, 60, 59), (49, 56, 64, 57), (56, 55, 63, 64), (50, 51, 59, 58), (52, 53, 61, 60), (54, 50, 58, 62), (366, 54, 62, 367), (62, 58, 66, 70), (367, 62, 70, 368), (61, 57, 65, 69), (59, 60, 68, 67), (57, 64, 72, 65), (64, 63, 71, 72), (58, 59, 67, 66), (60, 61, 69, 68), (66, 67, 75, 74), (68, 69, 77, 76), (70, 66, 74, 78), (368, 70, 78, 369), (69, 65, 73, 77), (67, 68, 76, 75), (65, 72, 80, 73), (72, 71, 79, 80), (73, 80, 88, 81), (80, 79, 87, 88), (74, 75, 83, 82), (76, 77, 85, 84), (78, 74, 82, 86), (369, 78, 86, 370), (77, 73, 81, 85), (75, 76, 84, 83), (370, 86, 94, 371), (85, 81, 89, 93), (83, 84, 92, 91), (81, 88, 96, 89), (88, 87, 95, 96), (82, 83, 91, 90), (84, 85, 93, 92), (86, 82, 90, 94), (371, 94, 102, 372), (93, 89, 97, 101), (91, 92, 100, 99), (89, 96, 104, 97), (96, 95, 103, 104), (90, 91, 99, 98), (92, 93, 101, 100), (94, 90, 98, 102), (102, 98, 106, 110), (372, 102, 110, 373), (101, 97, 105, 109), (99, 100, 108, 107), (97, 104, 112, 105), (104, 103, 111, 112), (98, 99, 107, 106), (100, 101, 109, 108), (106, 107, 115, 114), (108, 109, 117, 116), (110, 106, 114, 118), (373, 110, 118, 374), (109, 105, 113, 117), (107, 108, 116, 115), (105, 112, 120, 113), (112, 111, 119, 120), (113, 120, 128, 121), (120, 119, 127, 128), (114, 115, 123, 122), (116, 117, 125, 124), (118, 114, 122, 126), (374, 118, 126, 375), (117, 113, 121, 125), (115, 116, 124, 123), (122, 123, 131, 130), (124, 125, 133, 132), (126, 122, 130, 134), (375, 126, 134, 376), (125, 121, 129, 133), (123, 124, 132, 131), (121, 128, 136, 129), (128, 127, 135, 136), (129, 136, 144, 137), (136, 135, 143, 144), (130, 131, 139, 138), (132, 133, 141, 140), (134, 130, 138, 142), (376, 134, 142, 377), (133, 129, 137, 141), (131, 132, 140, 139), (377, 142, 150, 378), (141, 137, 145, 149), (139, 140, 148, 147), (137, 144, 152, 145), (144, 143, 151, 152), (138, 139, 147, 146), (140, 141, 149, 148), (142, 138, 146, 150), (150, 146, 154, 158), (378, 150, 158, 379), (149, 145, 153, 157), (147, 148, 156, 155), (145, 152, 160, 153), (152, 151, 159, 160), (146, 147, 155, 154), (148, 149, 157, 156), (160, 159, 167, 168), (154, 155, 163, 162), (156, 157, 165, 164), (158, 154, 162, 166), (379, 158, 166, 380), (157, 153, 161, 165), (155, 156, 164, 163), (153, 160, 168, 161), (163, 164, 172, 171), (161, 168, 176, 169), (168, 167, 175, 176), (162, 163, 171, 170), (164, 165, 173, 172), (166, 162, 170, 174), (380, 166, 174, 381), (165, 161, 169, 173), (169, 176, 184, 177), (176, 175, 183, 184), (170, 171, 179, 178), (172, 173, 181, 180), (174, 170, 178, 182), (381, 174, 182, 382), (173, 169, 177, 181), (171, 172, 180, 179), (181, 177, 185, 189), (179, 180, 188, 187), (177, 184, 192, 185), (184, 183, 191, 192), (178, 179, 187, 186), (180, 181, 189, 188), (182, 178, 186, 190), (382, 182, 190, 383), (190, 186, 194, 198), (383, 190, 198, 384), (189, 185, 193, 197), (187, 188, 196, 195), (185, 192, 200, 193), (192, 191, 199, 200), (186, 187, 195, 194), (188, 189, 197, 196), (194, 195, 203, 202), (196, 197, 205, 204), (198, 194, 202, 206), (384, 198, 206, 385), (197, 193, 201, 205), (195, 196, 204, 203), (193, 200, 208, 201), (200, 199, 207, 208), (201, 208, 216, 209), (208, 207, 215, 216), (202, 203, 211, 210), (204, 205, 213, 212), (206, 202, 210, 214), (385, 206, 214, 386), (205, 201, 209, 213), (203, 204, 212, 211), (214, 210, 218, 222), (386, 214, 222, 387), (213, 209, 217, 221), (211, 212, 220, 219), (209, 216, 224, 217), (216, 215, 223, 224), (210, 211, 219, 218), (212, 213, 221, 220), (217, 224, 232, 225), (224, 223, 231, 232), (218, 219, 227, 226), (220, 221, 229, 228), (222, 218, 226, 230), (387, 222, 230, 388), (221, 217, 225, 229), (219, 220, 228, 227), (229, 225, 233, 237), (227, 228, 236, 235), (225, 232, 240, 233), (232, 231, 239, 240), (226, 227, 235, 234), (228, 229, 237, 236), (230, 226, 234, 238), (388, 230, 238, 389), (238, 234, 242, 246), (389, 238, 246, 390), (237, 233, 241, 245), (235, 236, 244, 243), (233, 240, 248, 241), (240, 239, 247, 248), (234, 235, 243, 242), (236, 237, 245, 244), (242, 243, 251, 250), (244, 245, 253, 252), (246, 242, 250, 254), (390, 246, 254, 391), (245, 241, 249, 253), (243, 244, 252, 251), (241, 248, 256, 249), (248, 247, 255, 256), (249, 256, 264, 257), (256, 255, 263, 264), (250, 251, 259, 258), (252, 253, 261, 260), (254, 250, 258, 262), (391, 254, 262, 392), (253, 249, 257, 261), (251, 252, 260, 259), (264, 263, 271, 272), (258, 259, 267, 266), (260, 261, 269, 268), (262, 258, 266, 270), (392, 262, 270, 393), (261, 257, 265, 269), (259, 260, 268, 267), (257, 264, 272, 265), (267, 268, 276, 275), (265, 272, 280, 273), (272, 271, 279, 280), (266, 267, 275, 274), (268, 269, 277, 276), (270, 266, 274, 278), (393, 270, 278, 394), (269, 265, 273, 277), (278, 274, 281), (279, 394, 278, 281), (277, 273, 281), (275, 276, 281), (273, 280, 281), (280, 279, 281), (274, 275, 281), (276, 277, 281), (3, 4, 284, 283), (16, 15, 288, 289), (15, 13, 287, 288), (4, 16, 289, 284), (286, 282, 290, 294), (288, 287, 295, 296), (285, 286, 294, 293), (282, 283, 291, 290), (284, 289, 297, 292), (289, 288, 296, 297), (287, 285, 293, 295), (283, 284, 292, 291), (291, 292, 300, 299), (294, 290, 298, 302), (296, 295, 303, 304), (293, 294, 302, 301), (290, 291, 299, 298), (292, 297, 305, 300), (297, 296, 304, 305), (295, 293, 301, 303), (302, 298, 307, 311), (304, 303, 312, 313), (301, 302, 311, 310), (298, 299, 308, 307), (300, 305, 314, 309), (305, 304, 313, 314), (303, 301, 310, 312), (299, 300, 309, 308), (311, 307, 315, 319), (313, 312, 320, 321), (310, 311, 319, 318), (307, 308, 316, 315), (309, 314, 322, 317), (314, 313, 321, 322), (312, 310, 318, 320), (308, 309, 317, 316), (315, 316, 324, 323), (317, 322, 329, 325), (322, 321, 328, 329), (316, 317, 325, 324), (321, 320, 327, 328), (328, 327, 334, 335), (323, 324, 331, 330), (325, 329, 336, 332), (329, 328, 335, 336), (327, 326, 333, 334), (324, 325, 332, 331), (321, 322, 344, 343), (318, 320, 342, 340), (317, 316, 338, 339), (315, 319, 341, 337), (320, 321, 343, 342), (319, 318, 340, 341), (316, 315, 337, 338), (322, 317, 339, 344), (337, 341, 349, 345), (342, 343, 351, 350), (341, 340, 348, 349), (338, 337, 345, 346), (344, 339, 347, 352), (343, 344, 352, 351), (340, 342, 350, 348), (339, 338, 346, 347), (350, 351, 359, 358), (349, 348, 356, 357), (346, 345, 353, 354), (352, 347, 355, 360), (351, 352, 360, 359), (348, 350, 358, 356), (347, 346, 354, 355), (345, 349, 357, 353), (356, 358, 361), (355, 354, 361), (353, 357, 361), (358, 359, 361), (357, 356, 361), (354, 353, 361), (360, 355, 361), (359, 360, 361), (271, 393, 394, 279), (263, 392, 393, 271), (255, 391, 392, 263), (247, 390, 391, 255), (239, 389, 390, 247), (231, 388, 389, 239), (223, 387, 388, 231), (215, 386, 387, 223), (207, 385, 386, 215), (199, 384, 385, 207), (191, 383, 384, 199), (183, 382, 383, 191), (175, 381, 382, 183), (167, 380, 381, 175), (159, 379, 380, 167), (151, 378, 379, 159), (143, 377, 378, 151), (135, 376, 377, 143), (127, 375, 376, 135), (119, 374, 375, 127), (111, 373, 374, 119), (103, 372, 373, 111), (95, 371, 372, 103), (87, 370, 371, 95), (79, 369, 370, 87), (71, 368, 369, 79), (63, 367, 368, 71), (55, 366, 367, 63), (47, 365, 366, 55), (39, 364, 365, 47), (24, 363, 364, 39)])
me_cube_001.polygons.foreach_set('use_smooth', [True] * 384)
_uv = me_cube_001.uv_layers.new(name='UVMap')
_uv.uv.foreach_set('vector', [0.4375, 0.625, 0.5, 0.625, 0.5, 0.6875, 0.4375, 0.6875, 0.5625, 0.6875, 0.625, 0.6875, 0.625, 0.75, 0.5625, 0.75, 0.5, 0.6875, 0.5625, 0.6875, 0.5625, 0.75, 0.5, 0.75, 0.4375, 0.6875, 0.5, 0.6875, 0.5, 0.75, 0.4375, 0.75, 0.375, 0.6875, 0.4375, 0.6875, 0.4375, 0.75, 0.375, 0.75, 0.4375, 0.8125, 0.5, 0.8125, 0.5, 0.875, 0.4375, 0.875, 0.5, 0.8125, 0.5625, 0.8125, 0.5625, 0.875, 0.5, 0.875, 0.375, 0.75, 0.4375, 0.75, 0.4375, 0.8125, 0.375, 0.8125, 0.4375, 0.75, 0.5, 0.75, 0.5, 0.8125, 0.4375, 0.8125, 0.5, 0.75, 0.5625, 0.75, 0.5625, 0.8125, 0.5, 0.8125, 0.5625, 0.75, 0.625, 0.75, 0.625, 0.8125, 0.5625, 0.8125, 0.5625, 0.8125, 0.625, 0.8125, 0.625, 0.875, 0.5625, 0.875, 0.375, 0.8125, 0.4375, 0.8125, 0.4375, 0.875, 0.375, 0.875, 0.25, 0.5966, 0.3125, 0.5966, 0.3125, 0.625, 0.25, 0.625, 0.25, 0.625, 0.3125, 0.625, 0.3125, 0.6875, 0.25, 0.6875, 0.3125, 0.6875, 0.375, 0.6875, 0.375, 0.75, 0.3125, 0.75, 0.25, 0.6875, 0.3125, 0.6875, 0.3125, 0.75, 0.25, 0.75, 0.6875, 0.5625, 0.75, 0.5625, 0.75, 0.625, 0.6875, 0.625, 0.6875, 0.625, 0.75, 0.625, 0.75, 0.6875, 0.6875, 0.6875, 0.6875, 0.6875, 0.75, 0.6875, 0.75, 0.75, 0.6875, 0.75, 0.625, 0.6875, 0.6875, 0.6875, 0.6875, 0.75, 0.625, 0.75, 0.625, 0.625, 0.6875, 0.625, 0.6875, 0.6875, 0.625, 0.6875, 0.4375, 0.6875, 0.375, 0.6875, 0.375, 0.6875, 0.4375, 0.6875, 0.3125, 0.6875, 0.3125, 0.625, 0.3125, 0.625, 0.3125, 0.6875, 0.4375, 0.625, 0.4375, 0.6875, 0.4375, 0.6875, 0.4375, 0.625, 0.375, 0.6875, 0.3125, 0.6875, 0.3125, 0.6875, 0.375, 0.6875, 0.4375, 0.625, 0.4375, 0.6875, 0.4375, 0.6875, 0.4375, 0.625, 0.3125, 0.5625, 0.375, 0.5625, 0.375, 0.5625, 0.3125, 0.5625, 0.2344, 0.4475, 0.3125, 0.5625, 0.3125, 0.5625, 0.1563, 0.2983, 0.4375, 0.6875, 0.375, 0.6875, 0.375, 0.6875, 0.4375, 0.6875, 0.4375, 0.5625, 0.4375, 0.625, 0.4375, 0.625, 0.4375, 0.5625, 0.375, 0.6875, 0.3125, 0.6875, 0.3125, 0.6875, 0.375, 0.6875, 0.3125, 0.6875, 0.3125, 0.625, 0.3125, 0.625, 0.3125, 0.6875, 0.375, 0.5625, 0.4375, 0.5625, 0.4375, 0.5625, 0.375, 0.5625, 0.375, 0.6875, 0.3125, 0.6875, 0.3125, 0.6875, 0.375, 0.6875, 0.3125, 0.6875, 0.3125, 0.625, 0.3125, 0.625, 0.3125, 0.6875, 0.375, 0.5625, 0.4375, 0.5625, 0.4375, 0.5625, 0.375, 0.5625, 0.4375, 0.625, 0.4375, 0.6875, 0.4375, 0.6875, 0.4375, 0.625, 0.3125, 0.5625, 0.375, 0.5625, 0.375, 0.5625, 0.3125, 0.5625, 0.1563, 0.2983, 0.3125, 0.5625, 0.3125, 0.5625, 0.1563, 0.2983, 0.4375, 0.6875, 0.375, 0.6875, 0.375, 0.6875, 0.4375, 0.6875, 0.4375, 0.5625, 0.4375, 0.625, 0.4375, 0.625, 0.4375, 0.5625, 0.4375, 0.6875, 0.375, 0.6875, 0.375, 0.6875, 0.4375, 0.6875, 0.4375, 0.5625, 0.4375, 0.625, 0.4375, 0.625, 0.4375, 0.5625, 0.375, 0.6875, 0.3125, 0.6875, 0.3125, 0.6875, 0.375, 0.6875, 0.3125, 0.6875, 0.3125, 0.625, 0.3125, 0.625, 0.3125, 0.6875, 0.375, 0.5625, 0.4375, 0.5625, 0.4375, 0.5625, 0.375, 0.5625, 0.4375, 0.625, 0.4375, 0.6875, 0.4375, 0.6875, 0.4375, 0.625, 0.3125, 0.5625, 0.375, 0.5625, 0.375, 0.5625, 0.3125, 0.5625, 0.1563, 0.2983, 0.3125, 0.5625, 0.3125, 0.5625, 0.1563, 0.2983, 0.3125, 0.5625, 0.375, 0.5625, 0.375, 0.5625, 0.3125, 0.5625, 0.1563, 0.2983, 0.3125, 0.5625, 0.3125, 0.5625, 0.1563, 0.2983, 0.4375, 0.6875, 0.375, 0.6875, 0.375, 0.6875, 0.4375, 0.6875, 0.4375, 0.5625, 0.4375, 0.625, 0.4375, 0.625, 0.4375, 0.5625, 0.375, 0.6875, 0.3125, 0.6875, 0.3125, 0.6875, 0.375, 0.6875, 0.3125, 0.6875, 0.3125, 0.625, 0.3125, 0.625, 0.3125, 0.6875, 0.375, 0.5625, 0.4375, 0.5625, 0.4375, 0.5625, 0.375, 0.5625, 0.4375, 0.625, 0.4375, 0.6875, 0.4375, 0.6875, 0.4375, 0.625, 0.375, 0.5625, 0.4375, 0.5625, 0.4375, 0.5625, 0.375, 0.5625, 0.4375, 0.625, 0.4375, 0.6875, 0.4375, 0.6875, 0.4375, 0.625, 0.3125, 0.5625, 0.375, 0.5625, 0.375, 0.5625, 0.3125, 0.5625, 0.1563, 0.2983, 0.3125, 0.5625, 0.3125, 0.5625, 0.1563, 0.2983, 0.4375, 0.6875, 0.375, 0.6875, 0.375, 0.6875, 0.4375, 0.6875, 0.4375, 0.5625, 0.4375, 0.625, 0.4375, 0.625, 0.4375, 0.5625, 0.375, 0.6875, 0.3125, 0.6875, 0.3125, 0.6875, 0.375, 0.6875, 0.3125, 0.6875, 0.3125, 0.625, 0.3125, 0.625, 0.3125, 0.6875, 0.375, 0.6875, 0.3125, 0.6875, 0.3125, 0.6875, 0.375, 0.6875, 0.3125, 0.6875, 0.3125, 0.625, 0.3125, 0.625, 0.3125, 0.6875, 0.375, 0.5625, 0.4375, 0.5625, 0.4375, 0.5625, 0.375, 0.5625, 0.4375, 0.625, 0.4375, 0.6875, 0.4375, 0.6875, 0.4375, 0.625, 0.3125, 0.5625, 0.375, 0.5625, 0.375, 0.5625, 0.3125, 0.5625, 0.1563, 0.2983, 0.3125, 0.5625, 0.3125, 0.5625, 0.1563, 0.2983, 0.4375, 0.6875, 0.375, 0.6875, 0.375, 0.6875, 0.4375, 0.6875, 0.4375, 0.5625, 0.4375, 0.625, 0.4375, 0.625, 0.4375, 0.5625, 0.1563, 0.2983, 0.3125, 0.5625, 0.3125, 0.5625, 0.1563, 0.2983, 0.4375, 0.6875, 0.375, 0.6875, 0.375, 0.6875, 0.4375, 0.6875, 0.4375, 0.5625, 0.4375, 0.625, 0.4375, 0.625, 0.4375, 0.5625, 0.375, 0.6875, 0.3125, 0.6875, 0.3125, 0.6875, 0.375, 0.6875, 0.3125, 0.6875, 0.3125, 0.625, 0.3125, 0.625, 0.3125, 0.6875, 0.375, 0.5625, 0.4375, 0.5625, 0.4375, 0.5625, 0.375, 0.5625, 0.4375, 0.625, 0.4375, 0.6875, 0.4375, 0.6875, 0.4375, 0.625, 0.3125, 0.5625, 0.375, 0.5625, 0.375, 0.5625, 0.3125, 0.5625, 0.1563, 0.2983, 0.3125, 0.5625, 0.3125, 0.5625, 0.1563, 0.2983, 0.4375, 0.6875, 0.375, 0.6875, 0.375, 0.6875, 0.4375, 0.6875, 0.4375, 0.5625, 0.4375, 0.625, 0.4375, 0.625, 0.4375, 0.5625, 0.375, 0.6875, 0.3125, 0.6875, 0.3125, 0.6875, 0.375, 0.6875, 0.3125, 0.6875, 0.3125, 0.625, 0.3125, 0.625, 0.3125, 0.6875, 0.375, 0.5625, 0.4375, 0.5625, 0.4375, 0.5625, 0.375, 0.5625, 0.4375, 0.625, 0.4375, 0.6875, 0.4375, 0.6875, 0.4375, 0.625, 0.3125, 0.5625, 0.375, 0.5625, 0.375, 0.5625, 0.3125, 0.5625, 0.3125, 0.5625, 0.375, 0.5625, 0.375, 0.5625, 0.3125, 0.5625, 0.1563, 0.2983, 0.3125, 0.5625, 0.3125, 0.5625, 0.1563, 0.2983, 0.4375, 0.6875, 0.375, 0.6875, 0.375, 0.6875, 0.4375, 0.6875, 0.4375, 0.5625, 0.4375, 0.625, 0.4375, 0.625, 0.4375, 0.5625, 0.375, 0.6875, 0.3125, 0.6875, 0.3125, 0.6875, 0.375, 0.6875, 0.3125, 0.6875, 0.3125, 0.625, 0.3125, 0.625, 0.3125, 0.6875, 0.375, 0.5625, 0.4375, 0.5625, 0.4375, 0.5625, 0.375, 0.5625, 0.4375, 0.625, 0.4375, 0.6875, 0.4375, 0.6875, 0.4375, 0.625, 0.375, 0.5625, 0.4375, 0.5625, 0.4375, 0.5625, 0.375, 0.5625, 0.4375, 0.625, 0.4375, 0.6875, 0.4375, 0.6875, 0.4375, 0.625, 0.3125, 0.5625, 0.375, 0.5625, 0.375, 0.5625, 0.3125, 0.5625, 0.1563, 0.2983, 0.3125, 0.5625, 0.3125, 0.5625, 0.1563, 0.2983, 0.4375, 0.6875, 0.375, 0.6875, 0.375, 0.6875, 0.4375, 0.6875, 0.4375, 0.5625, 0.4375, 0.625, 0.4375, 0.625, 0.4375, 0.5625, 0.375, 0.6875, 0.3125, 0.6875, 0.3125, 0.6875, 0.375, 0.6875, 0.3125, 0.6875, 0.3125, 0.625, 0.3125, 0.625, 0.3125, 0.6875, 0.375, 0.6875, 0.3125, 0.6875, 0.3125, 0.6875, 0.375, 0.6875, 0.3125, 0.6875, 0.3125, 0.625, 0.3125, 0.625, 0.3125, 0.6875, 0.375, 0.5625, 0.4375, 0.5625, 0.4375, 0.5625, 0.375, 0.5625, 0.4375, 0.625, 0.4375, 0.6875, 0.4375, 0.6875, 0.4375, 0.625, 0.3125, 0.5625, 0.375, 0.5625, 0.375, 0.5625, 0.3125, 0.5625, 0.1563, 0.2983, 0.3125, 0.5625, 0.3125, 0.5625, 0.1563, 0.2983, 0.4375, 0.6875, 0.375, 0.6875, 0.375, 0.6875, 0.4375, 0.6875, 0.4375, 0.5625, 0.4375, 0.625, 0.4375, 0.625, 0.4375, 0.5625, 0.375, 0.5625, 0.4375, 0.5625, 0.4375, 0.5625, 0.375, 0.5625, 0.4375, 0.625, 0.4375, 0.6875, 0.4375, 0.6875, 0.4375, 0.625, 0.3125, 0.5625, 0.375, 0.5625, 0.375, 0.5625, 0.3125, 0.5625, 0.1563, 0.2983, 0.3125, 0.5625, 0.3125, 0.5625, 0.1563, 0.2983, 0.4375, 0.6875, 0.375, 0.6875, 0.375, 0.6875, 0.4375, 0.6875, 0.4375, 0.5625, 0.4375, 0.625, 0.4375, 0.625, 0.4375, 0.5625, 0.375, 0.6875, 0.3125, 0.6875, 0.3125, 0.6875, 0.375, 0.6875, 0.3125, 0.6875, 0.3125, 0.625, 0.3125, 0.625, 0.3125, 0.6875, 0.375, 0.6875, 0.3125, 0.6875, 0.3125, 0.6875, 0.375, 0.6875, 0.3125, 0.6875, 0.3125, 0.625, 0.3125, 0.625, 0.3125, 0.6875, 0.375, 0.5625, 0.4375, 0.5625, 0.4375, 0.5625, 0.375, 0.5625, 0.4375, 0.625, 0.4375, 0.6875, 0.4375, 0.6875, 0.4375, 0.625, 0.3125, 0.5625, 0.375, 0.5625, 0.375, 0.5625, 0.3125, 0.5625, 0.1563, 0.2983, 0.3125, 0.5625, 0.3125, 0.5625, 0.1563, 0.2983, 0.4375, 0.6875, 0.375, 0.6875, 0.375, 0.6875, 0.4375, 0.6875, 0.4375, 0.5625, 0.4375, 0.625, 0.4375, 0.625, 0.4375, 0.5625, 0.1563, 0.2983, 0.3125, 0.5625, 0.3125, 0.5625, 0.1563, 0.2983, 0.4375, 0.6875, 0.375, 0.6875, 0.375, 0.6875, 0.4375, 0.6875, 0.4375, 0.5625, 0.4375, 0.625, 0.4375, 0.625, 0.4375, 0.5625, 0.375, 0.6875, 0.3125, 0.6875, 0.3125, 0.6875, 0.375, 0.6875, 0.3125, 0.6875, 0.3125, 0.625, 0.3125, 0.625, 0.3125, 0.6875, 0.375, 0.5625, 0.4375, 0.5625, 0.4375, 0.5625, 0.375, 0.5625, 0.4375, 0.625, 0.4375, 0.6875, 0.4375, 0.6875, 0.4375, 0.625, 0.3125, 0.5625, 0.375, 0.5625, 0.375, 0.5625, 0.3125, 0.5625, 0.3125, 0.5625, 0.375, 0.5625, 0.375, 0.5625, 0.3125, 0.5625, 0.1563, 0.2983, 0.3125, 0.5625, 0.3125, 0.5625, 0.1563, 0.2983, 0.4375, 0.6875, 0.375, 0.6875, 0.375, 0.6875, 0.4375, 0.6875, 0.4375, 0.5625, 0.4375, 0.625, 0.4375, 0.625, 0.4375, 0.5625, 0.375, 0.6875, 0.3125, 0.6875, 0.3125, 0.6875, 0.375, 0.6875, 0.3125, 0.6875, 0.3125, 0.625, 0.3125, 0.625, 0.3125, 0.6875, 0.375, 0.5625, 0.4375, 0.5625, 0.4375, 0.5625, 0.375, 0.5625, 0.4375, 0.625, 0.4375, 0.6875, 0.4375, 0.6875, 0.4375, 0.625, 0.3125, 0.6875, 0.3125, 0.625, 0.3125, 0.625, 0.3125, 0.6875, 0.375, 0.5625, 0.4375, 0.5625, 0.4375, 0.5625, 0.375, 0.5625, 0.4375, 0.625, 0.4375, 0.6875, 0.4375, 0.6875, 0.4375, 0.625, 0.3125, 0.5625, 0.375, 0.5625, 0.375, 0.5625, 0.3125, 0.5625, 0.1563, 0.2983, 0.3125, 0.5625, 0.3125, 0.5625, 0.1563, 0.2983, 0.4375, 0.6875, 0.375, 0.6875, 0.375, 0.6875, 0.4375, 0.6875, 0.4375, 0.5625, 0.4375, 0.625, 0.4375, 0.625, 0.4375, 0.5625, 0.375, 0.6875, 0.3125, 0.6875, 0.3125, 0.6875, 0.375, 0.6875, 0.4375, 0.5625, 0.4375, 0.625, 0.4375, 0.625, 0.4375, 0.5625, 0.375, 0.6875, 0.3125, 0.6875, 0.3125, 0.6875, 0.375, 0.6875, 0.3125, 0.6875, 0.3125, 0.625, 0.3125, 0.625, 0.3125, 0.6875, 0.375, 0.5625, 0.4375, 0.5625, 0.4375, 0.5625, 0.375, 0.5625, 0.4375, 0.625, 0.4375, 0.6875, 0.4375, 0.6875, 0.4375, 0.625, 0.3125, 0.5625, 0.375, 0.5625, 0.375, 0.5625, 0.3125, 0.5625, 0.1563, 0.2983, 0.3125, 0.5625, 0.3125, 0.5625, 0.1563, 0.2983, 0.4375, 0.6875, 0.375, 0.6875, 0.375, 0.6875, 0.4375, 0.6875, 0.375, 0.6875, 0.3125, 0.6875, 0.3125, 0.6875, 0.375, 0.6875, 0.3125, 0.6875, 0.3125, 0.625, 0.3125, 0.625, 0.3125, 0.6875, 0.375, 0.5625, 0.4375, 0.5625, 0.4375, 0.5625, 0.375, 0.5625, 0.4375, 0.625, 0.4375, 0.6875, 0.4375, 0.6875, 0.4375, 0.625, 0.3125, 0.5625, 0.375, 0.5625, 0.375, 0.5625, 0.3125, 0.5625, 0.1563, 0.2983, 0.3125, 0.5625, 0.3125, 0.5625, 0.1563, 0.2983, 0.4375, 0.6875, 0.375, 0.6875, 0.375, 0.6875, 0.4375, 0.6875, 0.4375, 0.5625, 0.4375, 0.625, 0.4375, 0.625, 0.4375, 0.5625, 0.4375, 0.6875, 0.375, 0.6875, 0.375, 0.6875, 0.4375, 0.6875, 0.4375, 0.5625, 0.4375, 0.625, 0.4375, 0.625, 0.4375, 0.5625, 0.375, 0.6875, 0.3125, 0.6875, 0.3125, 0.6875, 0.375, 0.6875, 0.3125, 0.6875, 0.3125, 0.625, 0.3125, 0.625, 0.3125, 0.6875, 0.375, 0.5625, 0.4375, 0.5625, 0.4375, 0.5625, 0.375, 0.5625, 0.4375, 0.625, 0.4375, 0.6875, 0.4375, 0.6875, 0.4375, 0.625, 0.3125, 0.5625, 0.375, 0.5625, 0.375, 0.5625, 0.3125, 0.5625, 0.1563, 0.2983, 0.3125, 0.5625, 0.3125, 0.5625, 0.1563, 0.2983, 0.3125, 0.5625, 0.375, 0.5625, 0.375, 0.5625, 0.3125, 0.5625, 0.1563, 0.2983, 0.3125, 0.5625, 0.3125, 0.5625, 0.1563, 0.2983, 0.4375, 0.6875, 0.375, 0.6875, 0.375, 0.6875, 0.4375, 0.6875, 0.4375, 0.5625, 0.4375, 0.625, 0.4375, 0.625, 0.4375, 0.5625, 0.375, 0.6875, 0.3125, 0.6875, 0.3125, 0.6875, 0.375, 0.6875, 0.3125, 0.6875, 0.3125, 0.625, 0.3125, 0.625, 0.3125, 0.6875, 0.375, 0.5625, 0.4375, 0.5625, 0.4375, 0.5625, 0.375, 0.5625, 0.4375, 0.625, 0.4375, 0.6875, 0.4375, 0.6875, 0.4375, 0.625, 0.375, 0.5625, 0.4375, 0.5625, 0.4375, 0.5625, 0.375, 0.5625, 0.4375, 0.625, 0.4375, 0.6875, 0.4375, 0.6875, 0.4375, 0.625, 0.3125, 0.5625, 0.375, 0.5625, 0.375, 0.5625, 0.3125, 0.5625, 0.1563, 0.2983, 0.3125, 0.5625, 0.3125, 0.5625, 0.1563, 0.2983, 0.4375, 0.6875, 0.375, 0.6875, 0.375, 0.6875, 0.4375, 0.6875, 0.4375, 0.5625, 0.4375, 0.625, 0.4375, 0.625, 0.4375, 0.5625, 0.375, 0.6875, 0.3125, 0.6875, 0.3125, 0.6875, 0.375, 0.6875, 0.3125, 0.6875, 0.3125, 0.625, 0.3125, 0.625, 0.3125, 0.6875, 0.375, 0.6875, 0.3125, 0.6875, 0.3125, 0.6875, 0.375, 0.6875, 0.3125, 0.6875, 0.3125, 0.625, 0.3125, 0.625, 0.3125, 0.6875, 0.375, 0.5625, 0.4375, 0.5625, 0.4375, 0.5625, 0.375, 0.5625, 0.4375, 0.625, 0.4375, 0.6875, 0.4375, 0.6875, 0.4375, 0.625, 0.3125, 0.5625, 0.375, 0.5625, 0.375, 0.5625, 0.3125, 0.5625, 0.1563, 0.2983, 0.3125, 0.5625, 0.3125, 0.5625, 0.1563, 0.2983, 0.4375, 0.6875, 0.375, 0.6875, 0.375, 0.6875, 0.4375, 0.6875, 0.4375, 0.5625, 0.4375, 0.625, 0.4375, 0.625, 0.4375, 0.5625, 0.3125, 0.5625, 0.375, 0.5625, 0.375, 0.5625, 0.3125, 0.5625, 0.1563, 0.2983, 0.3125, 0.5625, 0.3125, 0.5625, 0.2344, 0.4474, 0.4375, 0.6875, 0.375, 0.6875, 0.375, 0.6875, 0.4375, 0.6875, 0.4375, 0.5625, 0.4375, 0.625, 0.4375, 0.625, 0.4375, 0.5625, 0.375, 0.6875, 0.3125, 0.6875, 0.3125, 0.6875, 0.375, 0.6875, 0.3125, 0.6875, 0.3125, 0.625, 0.3125, 0.625, 0.3125, 0.6875, 0.375, 0.5625, 0.4375, 0.5625, 0.4375, 0.5625, 0.375, 0.5625, 0.4375, 0.625, 0.4375, 0.6875, 0.4375, 0.6875, 0.4375, 0.625, 0.375, 0.6875, 0.3125, 0.6875, 0.3125, 0.6875, 0.375, 0.6875, 0.3125, 0.6875, 0.3125, 0.625, 0.3125, 0.625, 0.3125, 0.6875, 0.375, 0.5625, 0.4375, 0.5625, 0.4375, 0.5625, 0.375, 0.5625, 0.4375, 0.625, 0.4375, 0.6875, 0.4375, 0.6875, 0.4375, 0.625, 0.3125, 0.5625, 0.375, 0.5625, 0.375, 0.5625, 0.3125, 0.5625, 0.2344, 0.4474, 0.3125, 0.5625, 0.3125, 0.5625, 0.3125, 0.5966, 0.4375, 0.6875, 0.375, 0.6875, 0.375, 0.6875, 0.4375, 0.6875, 0.4375, 0.5625, 0.4375, 0.625, 0.4375, 0.625, 0.4375, 0.5625, 0.4375, 0.6875, 0.375, 0.6875, 0.375, 0.6875, 0.4375, 0.6875, 0.4375, 0.5625, 0.4375, 0.625, 0.4375, 0.625, 0.4375, 0.5625, 0.375, 0.6875, 0.3125, 0.6875, 0.3125, 0.6875, 0.375, 0.6875, 0.3125, 0.6875, 0.3125, 0.625, 0.3125, 0.625, 0.3125, 0.6875, 0.375, 0.5625, 0.4375, 0.5625, 0.4375, 0.5625, 0.375, 0.5625, 0.4375, 0.625, 0.4375, 0.6875, 0.4375, 0.6875, 0.4375, 0.625, 0.3125, 0.5625, 0.375, 0.5625, 0.375, 0.5625, 0.3125, 0.5625, 0.3125, 0.5966, 0.3125, 0.5625, 0.3125, 0.5625, 0.3125, 0.5966, 0.3125, 0.5625, 0.375, 0.5625, 0.375, 0.5625, 0.3125, 0.5625, 0.3125, 0.5966, 0.3125, 0.5625, 0.3125, 0.5625, 0.3125, 0.5966, 0.4375, 0.6875, 0.375, 0.6875, 0.375, 0.6875, 0.4375, 0.6875, 0.4375, 0.5625, 0.4375, 0.625, 0.4375, 0.625, 0.4375, 0.5625, 0.375, 0.6875, 0.3125, 0.6875, 0.3125, 0.6875, 0.375, 0.6875, 0.3125, 0.6875, 0.3125, 0.625, 0.3125, 0.625, 0.3125, 0.6875, 0.375, 0.5625, 0.4375, 0.5625, 0.4375, 0.5625, 0.375, 0.5625, 0.4375, 0.625, 0.4375, 0.6875, 0.4375, 0.6875, 0.4375, 0.625, 0.375, 0.5625, 0.4375, 0.5625, 0.4375, 0.5625, 0.375, 0.5625, 0.4375, 0.625, 0.4375, 0.6875, 0.4375, 0.6875, 0.4375, 0.625, 0.3125, 0.5625, 0.375, 0.5625, 0.375, 0.5625, 0.3125, 0.5625, 0.3125, 0.5966, 0.3125, 0.5625, 0.3125, 0.5625, 0.3125, 0.5966, 0.4375, 0.6875, 0.375, 0.6875, 0.375, 0.6875, 0.4375, 0.6875, 0.4375, 0.5625, 0.4375, 0.625, 0.4375, 0.625, 0.4375, 0.5625, 0.375, 0.6875, 0.3125, 0.6875, 0.3125, 0.6875, 0.375, 0.6875, 0.3125, 0.6875, 0.3125, 0.625, 0.3125, 0.625, 0.3125, 0.6875, 0.375, 0.6875, 0.3125, 0.6875, 0.3125, 0.6875, 0.375, 0.6875, 0.3125, 0.6875, 0.3125, 0.625, 0.3125, 0.625, 0.3125, 0.6875, 0.375, 0.5625, 0.4375, 0.5625, 0.4375, 0.5625, 0.375, 0.5625, 0.4375, 0.625, 0.4375, 0.6875, 0.4375, 0.6875, 0.4375, 0.625, 0.3125, 0.5625, 0.375, 0.5625, 0.375, 0.5625, 0.3125, 0.5625, 0.3125, 0.5966, 0.3125, 0.5625, 0.3125, 0.5625, 0.3125, 0.5966, 0.4375, 0.6875, 0.375, 0.6875, 0.375, 0.6875, 0.4375, 0.6875, 0.4375, 0.5625, 0.4375, 0.625, 0.4375, 0.625, 0.4375, 0.5625, 0.3125, 0.6875, 0.3125, 0.625, 0.3125, 0.625, 0.3125, 0.6875, 0.375, 0.5625, 0.4375, 0.5625, 0.4375, 0.5625, 0.375, 0.5625, 0.4375, 0.625, 0.4375, 0.6875, 0.4375, 0.6875, 0.4375, 0.625, 0.3125, 0.5625, 0.375, 0.5625, 0.375, 0.5625, 0.3125, 0.5625, 0.3125, 0.5966, 0.3125, 0.5625, 0.3125, 0.5625, 0.3125, 0.5966, 0.4375, 0.6875, 0.375, 0.6875, 0.375, 0.6875, 0.4375, 0.6875, 0.4375, 0.5625, 0.4375, 0.625, 0.4375, 0.625, 0.4375, 0.5625, 0.375, 0.6875, 0.3125, 0.6875, 0.3125, 0.6875, 0.375, 0.6875, 0.4375, 0.5625, 0.4375, 0.625, 0.4375, 0.625, 0.4375, 0.5625, 0.375, 0.6875, 0.3125, 0.6875, 0.3125, 0.6875, 0.375, 0.6875, 0.3125, 0.6875, 0.3125, 0.625, 0.3125, 0.625, 0.3125, 0.6875, 0.375, 0.5625, 0.4375, 0.5625, 0.4375, 0.5625, 0.375, 0.5625, 0.4375, 0.625, 0.4375, 0.6875, 0.4375, 0.6875, 0.4375, 0.625, 0.3125, 0.5625, 0.375, 0.5625, 0.375, 0.5625, 0.3125, 0.5625, 0.3125, 0.5966, 0.3125, 0.5625, 0.3125, 0.5625, 0.3125, 0.5966, 0.4375, 0.6875, 0.375, 0.6875, 0.375, 0.6875, 0.4375, 0.6875, 0.3125, 0.5625, 0.375, 0.5625, 0.3125, 0.5625, 0.3125, 0.625, 0.3125, 0.5966, 0.3125, 0.5625, 0.3125, 0.625, 0.4375, 0.6875, 0.375, 0.6875, 0.4375, 0.6875, 0.4375, 0.5625, 0.4375, 0.625, 0.4375, 0.5625, 0.375, 0.6875, 0.3125, 0.6875, 0.375, 0.6875, 0.3125, 0.6875, 0.3125, 0.625, 0.3125, 0.6875, 0.375, 0.5625, 0.4375, 0.5625, 0.375, 0.5625, 0.4375, 0.625, 0.4375, 0.6875, 0.4375, 0.625, 0.625, 0.625, 0.625, 0.6875, 0.625, 0.6875, 0.625, 0.625, 0.5625, 0.6875, 0.5, 0.6875, 0.5, 0.6875, 0.5625, 0.6875, 0.5, 0.6875, 0.5, 0.625, 0.5, 0.625, 0.5, 0.6875, 0.625, 0.6875, 0.5625, 0.6875, 0.5625, 0.6875, 0.625, 0.6875, 0.5625, 0.5625, 0.625, 0.5625, 0.625, 0.5625, 0.5625, 0.5625, 0.5, 0.6875, 0.5, 0.625, 0.5, 0.625, 0.5, 0.6875, 0.5, 0.5625, 0.5625, 0.5625, 0.5625, 0.5625, 0.5, 0.5625, 0.625, 0.5625, 0.625, 0.625, 0.625, 0.625, 0.625, 0.5625, 0.625, 0.6875, 0.5625, 0.6875, 0.5625, 0.6875, 0.625, 0.6875, 0.5625, 0.6875, 0.5, 0.6875, 0.5, 0.6875, 0.5625, 0.6875, 0.5, 0.625, 0.5, 0.5625, 0.5, 0.5625, 0.5, 0.625, 0.625, 0.625, 0.625, 0.6875, 0.625, 0.6875, 0.625, 0.625, 0.625, 0.625, 0.625, 0.6875, 0.625, 0.6875, 0.625, 0.625, 0.5625, 0.5625, 0.625, 0.5625, 0.625, 0.5625, 0.5625, 0.5625, 0.5, 0.6875, 0.5, 0.625, 0.5, 0.625, 0.5, 0.6875, 0.5, 0.5625, 0.5625, 0.5625, 0.5625, 0.5625, 0.5, 0.5625, 0.625, 0.5625, 0.625, 0.625, 0.625, 0.625, 0.625, 0.5625, 0.625, 0.6875, 0.5625, 0.6875, 0.5625, 0.6875, 0.625, 0.6875, 0.5625, 0.6875, 0.5, 0.6875, 0.5, 0.6875, 0.5625, 0.6875, 0.5, 0.625, 0.5, 0.5625, 0.5, 0.5625, 0.5, 0.625, 0.5625, 0.5625, 0.625, 0.5625, 0.625, 0.5625, 0.5625, 0.5625, 0.5, 0.6875, 0.5, 0.625, 0.5, 0.625, 0.5, 0.6875, 0.5, 0.5625, 0.5625, 0.5625, 0.5625, 0.5625, 0.5, 0.5625, 0.625, 0.5625, 0.625, 0.625, 0.625, 0.625, 0.625, 0.5625, 0.625, 0.6875, 0.5625, 0.6875, 0.5625, 0.6875, 0.625, 0.6875, 0.5625, 0.6875, 0.5, 0.6875, 0.5, 0.6875, 0.5625, 0.6875, 0.5, 0.625, 0.5, 0.5625, 0.5, 0.5625, 0.5, 0.625, 0.625, 0.625, 0.625, 0.6875, 0.625, 0.6875, 0.625, 0.625, 0.5625, 0.5625, 0.625, 0.5625, 0.625, 0.5625, 0.5625, 0.5625, 0.5, 0.6875, 0.5, 0.625, 0.5, 0.625, 0.5, 0.6875, 0.5, 0.5625, 0.5625, 0.5625, 0.5625, 0.5625, 0.5, 0.5625, 0.625, 0.5625, 0.625, 0.625, 0.625, 0.625, 0.625, 0.5625, 0.625, 0.6875, 0.5625, 0.6875, 0.5625, 0.6875, 0.625, 0.6875, 0.5625, 0.6875, 0.5, 0.6875, 0.5, 0.6875, 0.5625, 0.6875, 0.5, 0.625, 0.5, 0.5625, 0.5, 0.5625, 0.5, 0.625, 0.625, 0.625, 0.625, 0.6875, 0.625, 0.6875, 0.625, 0.625, 0.625, 0.5625, 0.625, 0.625, 0.625, 0.625, 0.625, 0.5625, 0.625, 0.6875, 0.5625, 0.6875, 0.5625, 0.6875, 0.625, 0.6875, 0.5625, 0.6875, 0.5, 0.6875, 0.5, 0.6875, 0.5625, 0.6875, 0.625, 0.625, 0.625, 0.6875, 0.625, 0.6875, 0.625, 0.625, 0.5, 0.6875, 0.5, 0.625, 0.5, 0.625, 0.5, 0.6875, 0.5, 0.6875, 0.5, 0.625, 0.5, 0.625, 0.5, 0.6875, 0.625, 0.5625, 0.625, 0.625, 0.625, 0.625, 0.625, 0.5625, 0.625, 0.6875, 0.5625, 0.6875, 0.5625, 0.6875, 0.625, 0.6875, 0.5625, 0.6875, 0.5, 0.6875, 0.5, 0.6875, 0.5625, 0.6875, 0.5, 0.625, 0.5, 0.5625, 0.5, 0.5625, 0.5, 0.625, 0.625, 0.625, 0.625, 0.6875, 0.625, 0.6875, 0.625, 0.625, 0.5, 0.6875, 0.5625, 0.6875, 0.5625, 0.6875, 0.5, 0.6875, 0.5, 0.5625, 0.5, 0.625, 0.5, 0.625, 0.5, 0.5625, 0.625, 0.6875, 0.625, 0.625, 0.625, 0.625, 0.625, 0.6875, 0.625, 0.5625, 0.5625, 0.5625, 0.5625, 0.5625, 0.625, 0.5625, 0.5, 0.625, 0.5, 0.6875, 0.5, 0.6875, 0.5, 0.625, 0.5625, 0.5625, 0.5, 0.5625, 0.5, 0.5625, 0.5625, 0.5625, 0.625, 0.625, 0.625, 0.5625, 0.625, 0.5625, 0.625, 0.625, 0.5625, 0.6875, 0.625, 0.6875, 0.625, 0.6875, 0.5625, 0.6875, 0.625, 0.5625, 0.5625, 0.5625, 0.5625, 0.5625, 0.625, 0.5625, 0.5, 0.625, 0.5, 0.6875, 0.5, 0.6875, 0.5, 0.625, 0.5625, 0.5625, 0.5, 0.5625, 0.5, 0.5625, 0.5625, 0.5625, 0.625, 0.625, 0.625, 0.5625, 0.625, 0.5625, 0.625, 0.625, 0.5625, 0.6875, 0.625, 0.6875, 0.625, 0.6875, 0.5625, 0.6875, 0.5, 0.6875, 0.5625, 0.6875, 0.5625, 0.6875, 0.5, 0.6875, 0.5, 0.5625, 0.5, 0.625, 0.5, 0.625, 0.5, 0.5625, 0.625, 0.6875, 0.625, 0.625, 0.625, 0.625, 0.625, 0.6875, 0.5, 0.625, 0.5, 0.6875, 0.5, 0.6875, 0.5, 0.625, 0.5625, 0.5625, 0.5, 0.5625, 0.5, 0.5625, 0.5625, 0.5625, 0.625, 0.625, 0.625, 0.5625, 0.625, 0.5625, 0.625, 0.625, 0.5625, 0.6875, 0.625, 0.6875, 0.625, 0.6875, 0.5625, 0.6875, 0.5, 0.6875, 0.5625, 0.6875, 0.5625, 0.6875, 0.5, 0.6875, 0.5, 0.5625, 0.5, 0.625, 0.5, 0.625, 0.5, 0.5625, 0.625, 0.6875, 0.625, 0.625, 0.625, 0.625, 0.625, 0.6875, 0.625, 0.5625, 0.5625, 0.5625, 0.5625, 0.5625, 0.625, 0.5625, 0.5, 0.5625, 0.5, 0.625, 0.5, 0.5625, 0.625, 0.6875, 0.625, 0.625, 0.625, 0.6875, 0.625, 0.5625, 0.5625, 0.5625, 0.625, 0.5625, 0.5, 0.625, 0.5, 0.6875, 0.5, 0.625, 0.5625, 0.5625, 0.5, 0.5625, 0.5625, 0.5625, 0.625, 0.625, 0.625, 0.5625, 0.625, 0.625, 0.5625, 0.6875, 0.625, 0.6875, 0.5625, 0.6875, 0.5, 0.6875, 0.5625, 0.6875, 0.5, 0.6875, 0.3125, 0.625, 0.3125, 0.5966, 0.3125, 0.5966, 0.3125, 0.625, 0.3125, 0.625, 0.3125, 0.5966, 0.3125, 0.5966, 0.3125, 0.625, 0.3125, 0.625, 0.3125, 0.5966, 0.3125, 0.5966, 0.3125, 0.625, 0.3125, 0.625, 0.3125, 0.5966, 0.3125, 0.5966, 0.3125, 0.625, 0.3125, 0.625, 0.3125, 0.5966, 0.3125, 0.5966, 0.3125, 0.625, 0.3125, 0.625, 0.3125, 0.5966, 0.3125, 0.5966, 0.3125, 0.625, 0.3125, 0.625, 0.2344, 0.4474, 0.3125, 0.5966, 0.3125, 0.625, 0.3125, 0.625, 0.1563, 0.2983, 0.2344, 0.4474, 0.3125, 0.625, 0.3125, 0.625, 0.1563, 0.2983, 0.1563, 0.2983, 0.3125, 0.625, 0.3125, 0.625, 0.1563, 0.2983, 0.1563, 0.2983, 0.3125, 0.625, 0.3125, 0.625, 0.1563, 0.2983, 0.1563, 0.2983, 0.3125, 0.625, 0.3125, 0.625, 0.1563, 0.2983, 0.1563, 0.2983, 0.3125, 0.625, 0.3125, 0.625, 0.1563, 0.2983, 0.1563, 0.2983, 0.3125, 0.625, 0.3125, 0.625, 0.1563, 0.2983, 0.1563, 0.2983, 0.3125, 0.625, 0.3125, 0.625, 0.1563, 0.2983, 0.1563, 0.2983, 0.3125, 0.625, 0.3125, 0.625, 0.1563, 0.2983, 0.1563, 0.2983, 0.3125, 0.625, 0.3125, 0.625, 0.1563, 0.2983, 0.1563, 0.2983, 0.3125, 0.625, 0.3125, 0.625, 0.1563, 0.2983, 0.1563, 0.2983, 0.3125, 0.625, 0.3125, 0.625, 0.1563, 0.2983, 0.1563, 0.2983, 0.3125, 0.625, 0.3125, 0.625, 0.1563, 0.2983, 0.1563, 0.2983, 0.3125, 0.625, 0.3125, 0.625, 0.1563, 0.2983, 0.1563, 0.2983, 0.3125, 0.625, 0.3125, 0.625, 0.1563, 0.2983, 0.1563, 0.2983, 0.3125, 0.625, 0.3125, 0.625, 0.1563, 0.2983, 0.1563, 0.2983, 0.3125, 0.625, 0.3125, 0.625, 0.1563, 0.2983, 0.1563, 0.2983, 0.3125, 0.625, 0.3125, 0.625, 0.1563, 0.2983, 0.1563, 0.2983, 0.3125, 0.625, 0.3125, 0.625, 0.1563, 0.2983, 0.1563, 0.2983, 0.3125, 0.625, 0.3125, 0.625, 0.1563, 0.2983, 0.1563, 0.2983, 0.3125, 0.625, 0.3125, 0.625, 0.1563, 0.2983, 0.1563, 0.2983, 0.3125, 0.625, 0.3125, 0.625, 0.1563, 0.2983, 0.1563, 0.2983, 0.3125, 0.625, 0.3125, 0.625, 0.2344, 0.4475, 0.1563, 0.2983, 0.3125, 0.625, 0.3125, 0.625, 0.3125, 0.5966, 0.2344, 0.4475, 0.3125, 0.625])
me_cube_001.materials.append(mat_material)
me_cube_001.update()
me_cube_002 = bpy.data.meshes.new('Cube.002')
me_cube_002.from_pydata([(0.386, 0.4754, -0.5305), (0.4241, 0.5837, 0.5531), (0.199, 0.5471, -0.527), (0.0, 0.5645, -0.5057), (-0.01066, 0.6223, 0.6807), (0.2343, 0.6464, 0.6598), (0.4891, 0.6688, 0.3078), (0.571, 0.6946, -0.08477), (0.4922, 0.5809, -0.3905), (0.3769, 0.2662, -0.6011), (0.5114, 0.3037, 0.5759), (0.5449, 0.01947, 0.6187), (0.0, 0.7975, -0.3062), (0.0, 0.8536, 0.009397), (-0.002668, 0.7876, 0.3514), (0.2673, 0.7494, -0.3008), (0.3049, 0.8183, 0.003129), (0.291, 0.781, 0.3406), (0.5717, 0.3034, -0.4868), (0.7197, 0.3078, -0.09805), (0.6345, 0.3129, 0.3012), (0.6183, -0.01206, -0.5104), (0.7736, -0.004367, -0.09924), (0.0, 0.2823, -0.6122), (0.111, 0.2816, -0.6279), (0.2469, 0.3691, 0.8737), (-0.007059, 0.3524, 0.9062), (0.2679, 0.02829, 0.9505), (0.3769, 0.2662, -0.6011), (0.5717, 0.3034, -0.4868), (0.6183, -0.01206, -0.5104), (0.111, 0.2816, -0.6279), (0.5114, 0.3037, 0.5759), (0.5449, 0.01947, 0.6187), (0.7197, 0.3078, -0.09805), (0.6345, 0.3129, 0.3012), (0.7736, -0.004367, -0.09924), (0.5114, 0.3037, 0.5759), (0.7197, 0.3078, -0.09805), (0.6345, 0.3129, 0.3012), (0.7736, -0.004367, -0.09924), (0.5139, 0.2974, 0.5691), (0.7169, 0.2984, -0.08677), (0.6347, 0.332, 0.3038), (0.7748, -0.00447, -0.1022), (0.5139, 0.2974, 0.5691), (0.7169, 0.2984, -0.08677), (0.6347, 0.332, 0.3038), (0.0, 0.1229, -0.6393), (0.1084, 0.1221, -0.6551), (0.1084, 0.1221, -0.6551)], [], [(12, 13, 16, 15), (13, 14, 17, 16), (14, 4, 5, 17), (17, 5, 1, 6), (16, 17, 6, 7), (15, 16, 7, 8), (2, 15, 8, 0), (3, 12, 15, 2), (18, 19, 22, 21), (0, 8, 18, 9), (8, 7, 19, 18), (7, 6, 20, 19), (6, 1, 10, 20), (3, 2, 24, 23), (2, 0, 9, 24), (1, 5, 25, 10), (5, 4, 26, 25), (10, 25, 27, 11), (49, 24, 31, 50), (24, 9, 28, 31), (18, 21, 30, 29), (9, 18, 29, 28), (22, 19, 34, 36), (20, 10, 32, 35), (19, 20, 35, 34), (10, 11, 33, 32), (40, 38, 42, 44), (39, 37, 41, 43), (38, 39, 43, 42), (43, 41, 45, 47), (42, 43, 47, 46), (23, 24, 49, 48)])
me_cube_002.polygons.foreach_set('use_smooth', [True] * 32)
_uv = me_cube_002.uv_layers.new(name='UVMap')
_uv.uv.foreach_set('vector', [0.4375, 0.375, 0.5, 0.375, 0.5, 0.4375, 0.4375, 0.4375, 0.5, 0.375, 0.5625, 0.375, 0.5625, 0.4375, 0.5, 0.4375, 0.5625, 0.375, 0.625, 0.375, 0.625, 0.4375, 0.5625, 0.4375, 0.5625, 0.4375, 0.625, 0.4375, 0.625, 0.5, 0.5625, 0.5, 0.5, 0.4375, 0.5625, 0.4375, 0.5625, 0.5, 0.5, 0.5, 0.4375, 0.4375, 0.5, 0.4375, 0.5, 0.5, 0.4375, 0.5, 0.375, 0.4375, 0.4375, 0.4375, 0.4375, 0.5, 0.375, 0.5, 0.375, 0.375, 0.4375, 0.375, 0.4375, 0.4375, 0.375, 0.4375, 0.4375, 0.5625, 0.5, 0.5625, 0.5, 0.625, 0.4375, 0.625, 0.375, 0.5, 0.4375, 0.5, 0.4375, 0.5625, 0.375, 0.5625, 0.4375, 0.5, 0.5, 0.5, 0.5, 0.5625, 0.4375, 0.5625, 0.5, 0.5, 0.5625, 0.5, 0.5625, 0.5625, 0.5, 0.5625, 0.5625, 0.5, 0.625, 0.5, 0.625, 0.5625, 0.5625, 0.5625, 0.25, 0.5, 0.3125, 0.5, 0.3125, 0.5625, 0.25, 0.5625, 0.3125, 0.5, 0.375, 0.5, 0.375, 0.5625, 0.3125, 0.5625, 0.625, 0.5, 0.6875, 0.5, 0.6875, 0.5625, 0.625, 0.5625, 0.6875, 0.5, 0.75, 0.5, 0.75, 0.5625, 0.6875, 0.5625, 0.625, 0.5625, 0.6875, 0.5625, 0.6875, 0.625, 0.625, 0.625, 0.3125, 0.5966, 0.3125, 0.5625, 0.3125, 0.5625, 0.2344, 0.4475, 0.3125, 0.5625, 0.375, 0.5625, 0.375, 0.5625, 0.3125, 0.5625, 0.4375, 0.5625, 0.4375, 0.625, 0.4375, 0.625, 0.4375, 0.5625, 0.375, 0.5625, 0.4375, 0.5625, 0.4375, 0.5625, 0.375, 0.5625, 0.5, 0.625, 0.5, 0.5625, 0.5, 0.5625, 0.5, 0.625, 0.5625, 0.5625, 0.625, 0.5625, 0.625, 0.5625, 0.5625, 0.5625, 0.5, 0.5625, 0.5625, 0.5625, 0.5625, 0.5625, 0.5, 0.5625, 0.625, 0.5625, 0.625, 0.625, 0.625, 0.625, 0.625, 0.5625, 0.5, 0.625, 0.5, 0.5625, 0.5, 0.5625, 0.5, 0.625, 0.5625, 0.5625, 0.625, 0.5625, 0.625, 0.5625, 0.5625, 0.5625, 0.5, 0.5625, 0.5625, 0.5625, 0.5625, 0.5625, 0.5, 0.5625, 0.5625, 0.5625, 0.625, 0.5625, 0.625, 0.5625, 0.5625, 0.5625, 0.5, 0.5625, 0.5625, 0.5625, 0.5625, 0.5625, 0.5, 0.5625, 0.25, 0.5625, 0.3125, 0.5625, 0.3125, 0.5966, 0.25, 0.5966])
me_cube_002.materials.append(mat_material_002)
me_cube_002.update()

# ---- objects
ob_cube = bpy.data.objects.new('Cube', me_cube)
ob_sphere = bpy.data.objects.new('Sphere', me_sphere)
ob_cube_001 = bpy.data.objects.new('Cube.001', me_cube_001)
ob_cube_002 = bpy.data.objects.new('Cube.002', me_cube_002)
ob_camera = bpy.data.objects.new('Camera', cam_camera)
ob_light = bpy.data.objects.new('Light', light_light)

# ---- transforms, parenting, visibility, modifiers, constraints
ob_cube.location = (0.0, 0.0, 0.0)
ob_cube.lock_rotations_4d = False
ob_cube.empty_display_type = 'ARROWS'
ob_cube.lineart.crease_threshold = 0.0
_m = ob_cube.modifiers.new('Mirror', 'MIRROR')
_m.use_clip = True
_m = ob_cube.modifiers.new('Subdivision', 'SUBSURF')
_m.levels = 2
ob_sphere.location = (0.306, -0.6957, 0.1058)
ob_sphere.scale = (-0.05023, -0.05023, -0.05023)
_m = ob_sphere.modifiers.new('Subdivision', 'SUBSURF')
_m.levels = 2
_m = ob_sphere.modifiers.new('Mirror', 'MIRROR')
_m.mirror_object = ob_cube
ob_cube_001.location = (0.0, 0.0, -1.012)
ob_cube_001.scale = (0.6548, 0.5349, 0.6548)
_m = ob_cube_001.modifiers.new('Subdivision', 'SUBSURF')
_m.levels = 2
_m = ob_cube_001.modifiers.new('Mirror', 'MIRROR')
_m = ob_cube_001.modifiers.new('Solidify', 'SOLIDIFY')
_m.thickness = 0.0
ob_cube_002.location = (0.0, 0.0, -1.012)
ob_cube_002.scale = (0.6548, 0.5349, 0.6548)
_m = ob_cube_002.modifiers.new('Subdivision', 'SUBSURF')
_m.levels = 2
_m = ob_cube_002.modifiers.new('Mirror', 'MIRROR')
_m = ob_cube_002.modifiers.new('Solidify', 'SOLIDIFY')
_m.thickness = 0.0
_m = ob_cube_002.modifiers.new('Subdivision.001', 'SUBSURF')
ob_camera.location = (7.359, -6.926, 4.958)
ob_camera.rotation_euler = (1.109, 0.0, 0.8149)
ob_camera.lock_rotations_4d = False
ob_camera.empty_display_type = 'ARROWS'
ob_camera.color = (0.0, 0.0, 0.0, 0.0)
ob_camera.display_type = 'WIRE'
ob_camera.lineart.crease_threshold = 0.0
ob_light.location = (4.076, 1.005, 5.904)
ob_light.rotation_euler = (0.6503, 0.05522, 1.866)
ob_light.lock_rotations_4d = False
ob_light.empty_display_type = 'ARROWS'
ob_light.color = (0.0, 0.0, 0.0, 0.0)
ob_light.lineart.crease_threshold = 0.0

# ---- collection membership
col_collection.objects.link(ob_cube)
col_collection.objects.link(ob_sphere)
col_collection.objects.link(ob_cube_001)
col_collection.objects.link(ob_cube_002)
col_camera___light.objects.link(ob_camera)
col_camera___light.objects.link(ob_light)
def _layer_coll(name, lc=None):
    lc = lc or bpy.context.view_layer.layer_collection
    for c in lc.children:
        if c.name == name: return c
        r = _layer_coll(name, c)
        if r: return r
_layer_coll('Camera & Light').exclude = True

# ---- scene / render settings (as saved in the file)
scene.camera = ob_camera
scene.frame_start = 1; scene.frame_end = 250; scene.frame_set(1)
scene.render.engine = 'BLENDER_EEVEE_NEXT'
scene.cycles.sampling_pattern = 'TABULATED_SOBOL'
scene.view_settings.view_transform = 'Filmic'
bpy.context.view_layer.update()
